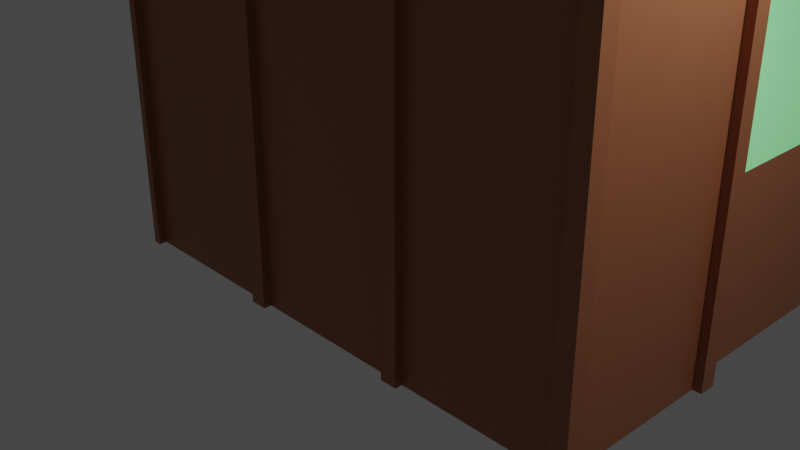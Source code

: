 # Source: cathedrale.blend  (saved by Blender 2.81.16; exported with 4.5.12 LTS)
import bpy
from mathutils import Matrix  # noqa: F401  (used for matrix-valued properties, if any)

bpy.ops.wm.read_factory_settings(use_empty=True)
scene = bpy.context.scene
scene.name = 'Scene'

# ---- collections
col_collection = bpy.data.collections.new('Collection'); scene.collection.children.link(col_collection)

# ---- materials (node trees are filled in below, after node groups)
mat_material = bpy.data.materials.new('Material')
mat_material.alpha_threshold = 0.0
mat_material.use_transparent_shadow = False
mat_material.diffuse_color = (0.3515, 0.1248, 0.05448, 1.0)
mat_material.roughness = 1.0
mat_material.line_color = (0.0, 0.0, 0.0, 1.0)
mat_material_001 = bpy.data.materials.new('Material.001')
mat_material_001.use_transparent_shadow = False
mat_material_001.diffuse_color = (0.2582, 0.7991, 0.3231, 1.0)
mat_material_002 = bpy.data.materials.new('Material.002')
mat_material_002.use_transparent_shadow = False
mat_material_002.diffuse_color = (0.0865, 0.0865, 0.0865, 1.0)
mat_material_002.roughness = 1.0

# ---- material node trees
mat_material.use_nodes = True; mat_material.node_tree.nodes.clear()
_N = mat_material.node_tree.nodes; _L = mat_material.node_tree.links
n0 = _N.new('ShaderNodeOutputMaterial'); n0.name = 'Material Output'; n0.location = (300, 300)
n1 = _N.new('ShaderNodeBsdfPrincipled'); n1.name = 'Principled BSDF'; n1.location = (10, 300)
n1.distribution = 'GGX'
n1.subsurface_method = 'BURLEY'
n1.inputs[0].default_value = (0.3515, 0.1248, 0.05448, 1.0)
n1.inputs[2].default_value = 0.4
n1.inputs[3].default_value = 1.45
n1.inputs[27].default_value = (0.0, 0.0, 0.0, 1.0)
n1.inputs[28].default_value = 1.0
_L.new(n1.outputs[0], n0.inputs[0])
n0.is_active_output = True
mat_material_001.use_nodes = True; mat_material_001.node_tree.nodes.clear()
_N = mat_material_001.node_tree.nodes; _L = mat_material_001.node_tree.links
n0 = _N.new('ShaderNodeOutputMaterial'); n0.name = 'Material Output'; n0.location = (300, 300)
n1 = _N.new('ShaderNodeBsdfPrincipled'); n1.name = 'Principled BSDF'; n1.location = (10, 300)
n1.distribution = 'GGX'
n1.subsurface_method = 'BURLEY'
n1.inputs[0].default_value = (0.2582, 0.7991, 0.3231, 1.0)
n1.inputs[3].default_value = 1.45
n1.inputs[27].default_value = (0.0, 0.0, 0.0, 1.0)
n1.inputs[28].default_value = 1.0
_L.new(n1.outputs[0], n0.inputs[0])
n0.is_active_output = True
mat_material_002.use_nodes = True; mat_material_002.node_tree.nodes.clear()
_N = mat_material_002.node_tree.nodes; _L = mat_material_002.node_tree.links
n0 = _N.new('ShaderNodeOutputMaterial'); n0.name = 'Material Output'; n0.location = (300, 300)
n1 = _N.new('ShaderNodeBsdfPrincipled'); n1.name = 'Principled BSDF'; n1.location = (10, 300)
n1.distribution = 'GGX'
n1.subsurface_method = 'BURLEY'
n1.inputs[0].default_value = (0.0865, 0.0865, 0.0865, 1.0)
n1.inputs[3].default_value = 1.45
n1.inputs[27].default_value = (0.0, 0.0, 0.0, 1.0)
n1.inputs[28].default_value = 1.0
_L.new(n1.outputs[0], n0.inputs[0])
n0.is_active_output = True

# ---- world
world_world = bpy.data.worlds.new('World'); scene.world = world_world
world_world.use_nodes = True; world_world.node_tree.nodes.clear()
_N = world_world.node_tree.nodes; _L = world_world.node_tree.links
n0 = _N.new('ShaderNodeOutputWorld'); n0.name = 'World Output'; n0.location = (300, 300)
n1 = _N.new('ShaderNodeBackground'); n1.name = 'Background'; n1.location = (10, 300)
n1.inputs[0].default_value = (0.05088, 0.05088, 0.05088, 1.0)
_L.new(n1.outputs[0], n0.inputs[0])
n0.is_active_output = True
world_world.color = (0.05088, 0.05088, 0.05088)
world_world.use_sun_shadow = False
world_world.sun_shadow_jitter_overblur = 0.0

# ---- cameras
cam_camera = bpy.data.cameras.new('Camera')
cam_camera.clip_end = 100.0
cam_camera.ortho_scale = 7.314

# ---- lights
light_light = bpy.data.lights.new('Light', 'POINT')
light_light.transmission_factor = 0.0
light_light.energy = 1000.0
light_light.shadow_soft_size = 0.1
light_light.shadow_maximum_resolution = 0.006
light_light.use_absolute_resolution = True

# ---- meshes
me_cube = bpy.data.meshes.new('Cube')
me_cube.from_pydata([(1.0, 1.097, -1.0), (1.0, 1.0, -1.0), (1.0, -1.0, -1.0), (1.0, 1.097, 1.0), (-1.0, 1.0, -1.0), (-1.0, -1.0, -1.0), (3.0, 1.0, 1.0), (3.0, 1.0, -1.0), (-1.0, 1.0, -1.0), (3.0, -1.0, -1.0), (-3.0, 1.0, -1.0), (-3.0, -1.0, -1.0), (-3.0, -1.0, 1.0), (-3.0, 1.0, 1.0), (-1.0, 1.097, -1.0), (-0.9, 1.097, -1.0), (3.0, 1.0, 3.0), (-0.9, 1.0, -1.0), (-3.0, -1.0, 3.0), (-3.0, 1.0, 3.0), (1.0, -1.0, 5.0), (-1.0, -1.0, 5.0), (1.0, 1.0, 5.0), (-1.0, 1.0, 5.0), (3.0, 1.0, 5.0), (3.0, -1.0, 5.0), (-3.0, -1.0, 5.0), (-3.0, 1.0, 5.0), (-1.0, -1.0, 8.0), (-1.0, 1.0, 8.0), (-3.0, -1.0, 8.0), (-3.0, 1.0, 8.0), (-1.913, -0.087, 11.0), (-1.913, 0.087, 11.0), (-2.087, -0.087, 11.0), (-2.087, 0.087, 11.0), (-0.9, 1.0, -1.0), (-0.9, -1.0, 1.0), (-0.9, -1.0, -1.0), (-0.9, 1.0, 1.0), (-0.9, -1.0, 3.0), (-0.9, 1.0, 3.0), (-0.9, -1.0, 5.0), (-0.9, 1.0, 5.0), (0.905, -1.0, -1.0), (0.905, 1.0, 1.0), (0.905, 1.0, 3.0), (0.905, 1.0, 5.0), (0.905, 1.0, -1.0), (0.905, -1.0, 1.0), (0.905, -1.0, 3.0), (0.905, -1.0, 5.0), (1.1, -1.0, -1.0), (1.1, -1.0, 1.0), (1.1, 1.0, 1.0), (1.1, 1.0, -1.0), (1.1, -1.0, 3.0), (1.1, 1.0, 3.0), (1.1, -1.0, 5.0), (1.1, 1.0, 5.0), (2.905, -1.0, -1.0), (2.905, 1.0, 1.0), (2.905, 1.0, 3.0), (2.905, 1.0, 5.0), (2.905, -1.0, 1.0), (2.905, 1.0, -1.0), (2.905, -1.0, 3.0), (2.905, -1.0, 5.0), (-1.1, -1.0, -1.0), (-1.1, 1.0, -1.0), (-1.1, 1.0, 1.0), (-1.1, -1.0, 1.0), (-1.1, 1.0, 3.0), (-1.1, -1.0, 3.0), (-1.1, 1.0, 5.0), (-1.1, -1.0, 5.0), (-1.1, 1.0, 8.0), (-1.1, -1.0, 8.0), (-1.922, 0.087, 11.0), (-1.922, -0.087, 11.0), (-2.905, -1.0, -1.0), (-2.905, 1.0, 1.0), (-2.905, 1.0, 3.0), (-2.905, 1.0, 5.0), (-2.905, 1.0, 8.0), (-2.079, 0.087, 11.0), (-2.905, 1.0, -1.0), (-2.905, -1.0, 1.0), (-2.905, -1.0, 3.0), (-2.905, -1.0, 5.0), (-2.905, -1.0, 8.0), (-2.079, -0.087, 11.0), (-1.0, -1.088, -1.0), (-1.0, -1.088, 1.0), (1.0, -1.088, 1.0), (1.0, -1.088, -1.0), (-0.9, -1.088, 1.0), (-1.0, -1.088, 3.0), (0.905, -1.088, -1.0), (1.0, -1.088, 3.0), (3.0, -1.088, 1.0), (3.0, -1.088, -1.0), (2.905, -1.088, -1.0), (1.1, -1.088, 1.0), (-3.0, -1.088, -1.0), (-3.0, -1.088, 1.0), (-2.905, -1.088, -1.0), (-1.1, -1.088, 1.0), (-0.9, -1.088, 3.0), (-1.0, -1.088, 5.0), (1.0, -1.088, 5.0), (1.1, -1.088, 3.0), (-3.0, -1.088, 3.0), (-3.0, 0.9125, 3.0), (-1.1, -1.088, 3.0), (3.0, -1.088, 3.0), (-0.9, -1.088, 5.0), (1.1, -1.088, 5.0), (-3.0, -1.088, 5.0), (-3.0, 0.9125, 5.0), (-1.1, -1.088, 5.0), (3.0, -1.088, 5.0), (-0.9, -1.088, -1.0), (0.905, -1.088, 1.0), (0.905, -1.088, 3.0), (0.905, -1.088, 5.0), (1.1, -1.088, -1.0), (2.905, -1.088, 1.0), (2.905, -1.088, 3.0), (2.905, -1.088, 5.0), (-1.1, -1.088, -1.0), (-2.905, -1.088, 1.0), (-2.905, -1.088, 3.0), (-2.905, -1.088, 5.0), (-1.0, -0.9, -1.0), (1.0, -0.9, -1.0), (3.0, -0.9, 1.0), (3.0, -0.9, -1.0), (-3.0, -0.9, -1.0), (-3.0, -0.9, 1.0), (3.0, -0.9, 3.0), (-3.0, -0.9, 3.0), (1.0, -0.9, 5.0), (-1.0, -0.9, 5.0), (3.0, -0.9, 5.0), (-3.0, -0.9, 5.0), (-1.0, -0.9, 8.0), (-3.0, -0.9, 8.0), (-1.913, -0.0783, 11.0), (-2.087, -0.0783, 11.0), (-0.9, -0.9, 5.0), (-0.9, -0.9, -1.0), (0.905, -0.9, 5.0), (0.905, -0.9, -1.0), (1.1, -0.9, 5.0), (1.1, -0.9, -1.0), (2.905, -0.9, 5.0), (2.905, -0.9, -1.0), (-1.922, -0.0783, 11.0), (-1.1, -0.9, -1.0), (-2.079, -0.0783, 11.0), (-2.905, -0.9, -1.0), (-3.0, -0.9875, 3.0), (-3.0, -0.9875, 5.0), (3.101, -1.088, 3.0), (3.101, -1.0, 3.0), (3.101, -1.0, 5.0), (3.101, -1.088, 5.0), (3.101, -1.0, 1.0), (3.101, -1.0, -1.0), (3.101, -0.9, 1.0), (3.101, -0.9, 3.0), (3.101, -0.9, 5.0), (3.101, -1.088, -1.0), (3.101, -1.088, 1.0), (3.101, -0.9, -1.0), (1.0, 1.0, -1.0), (3.101, -0.9, 3.0), (3.0, -0.9, 3.0), (0.905, 1.0, 1.0), (3.0, 1.0, 1.0), (3.0, 1.0, -1.0), (3.101, -0.9, 5.0), (3.0, -0.9, 5.0), (2.905, 1.0, 1.0), (1.1, 1.0, -1.0), (-3.0, 1.0, 1.0), (-3.0, 1.0, -1.0), (-1.1, 1.0, -1.0), (-2.905, 1.0, 1.0), (0.905, 1.0, 3.0), (2.905, 1.0, 3.0), (3.0, 1.0, 3.0), (-2.905, 1.0, 3.0), (-3.0, 1.0, 3.0), (0.905, 1.0, 5.0), (1.0, 1.0, 5.0), (2.905, 1.0, 5.0), (3.0, 1.0, 5.0), (-2.905, 1.0, 5.0), (-3.0, 1.0, 5.0), (-1.0, 1.0, 5.0), (-0.9, 1.0, 1.0), (-0.9, 1.0, 3.0), (-0.9, 1.0, 5.0), (0.905, 1.0, -1.0), (1.1, 1.0, 1.0), (1.1, 1.0, 3.0), (1.1, 1.0, 5.0), (2.905, 1.0, -1.0), (-1.1, 1.0, 1.0), (-1.1, 1.0, 3.0), (-1.1, 1.0, 5.0), (-2.905, 1.0, -1.0), (3.0, -0.9, 1.0), (3.0, -0.9, -1.0), (3.101, -0.9, 1.0), (3.101, -0.9, -1.0), (-1.0, 1.097, 1.0), (0.905, 1.097, 1.0), (3.0, 1.097, 1.0), (3.0, 1.097, -1.0), (2.905, 1.097, 1.0), (1.1, 1.097, -1.0), (-3.0, 1.097, 1.0), (-3.0, 1.097, -1.0), (-1.1, 1.097, -1.0), (-2.905, 1.097, 1.0), (0.905, 1.097, 3.0), (1.0, 1.097, 3.0), (2.905, 1.097, 3.0), (3.0, 1.097, 3.0), (-2.905, 1.097, 3.0), (-3.0, 1.097, 3.0), (-1.0, 1.097, 3.0), (0.905, 1.097, 5.0), (1.0, 1.097, 5.0), (2.905, 1.097, 5.0), (3.0, 1.097, 5.0), (-2.905, 1.097, 5.0), (-3.0, 1.097, 5.0), (-1.0, 1.097, 5.0), (-0.9, 1.097, 1.0), (-0.9, 1.097, 3.0), (-0.9, 1.097, 5.0), (0.905, 1.097, -1.0), (1.1, 1.097, 1.0), (1.1, 1.097, 3.0), (1.1, 1.097, 5.0), (2.905, 1.097, -1.0), (-1.1, 1.097, 1.0), (-1.1, 1.097, 3.0), (-1.1, 1.097, 5.0), (-2.905, 1.097, -1.0), (1.0, 0.905, -1.0), (3.0, 0.905, -1.0), (-3.0, 0.905, 1.0), (-3.0, 0.905, 3.0), (-1.0, 0.905, 5.0), (-3.0, 0.905, 5.0), (-1.0, 0.905, 8.0), (-3.0, 0.905, 8.0), (-1.913, 0.07873, 11.0), (-2.087, 0.07873, 11.0), (1.1, 0.905, 5.0), (2.905, 0.905, 5.0), (-1.1, 0.905, -1.0), (-2.905, 0.905, -1.0), (-3.0, 0.8175, 3.0), (-3.0, 0.8175, 5.0), (-1.0, 0.905, -1.0), (3.0, 0.905, 1.0), (-3.0, 0.905, -1.0), (3.0, 0.905, 3.0), (1.0, 0.905, 5.0), (3.0, 0.905, 5.0), (-0.9, 0.905, 5.0), (-0.9, 0.905, -1.0), (0.905, 0.905, 5.0), (0.905, 0.905, -1.0), (1.1, 0.905, -1.0), (2.905, 0.905, -1.0), (-1.922, 0.07873, 11.0), (-2.079, 0.07873, 11.0), (3.1, 1.0, 1.0), (3.1, 1.0, -1.0), (3.1, 0.905, -1.0), (3.1, 1.0, 3.0), (3.1, 1.0, 5.0), (3.1, 1.0, 5.0), (3.1, 1.097, 5.0), (3.1, 1.0, 1.0), (3.1, 1.0, -1.0), (3.1, 1.097, -1.0), (3.1, 1.0, 3.0), (3.1, 1.097, 3.0), (3.1, 1.097, 1.0), (3.1, 0.905, 1.0), (3.1, 0.905, 3.0), (3.1, 0.905, 5.0), (1.1, 7.828, 1.0), (1.1, 7.828, 1.0), (1.1, 7.828, -1.0), (1.1, 7.828, -1.0), (0.905, 7.828, -1.0), (-0.9, 7.828, -1.0), (-0.9, 7.828, 1.0), (-0.9, 7.828, 3.0), (0.905, 7.828, 1.0), (0.905, 7.828, 3.0), (2.905, 7.828, -1.0), (2.905, 7.828, 1.0), (-2.905, 7.828, -1.0), (-1.1, 7.828, -1.0), (-1.1, 7.828, 1.0), (-2.905, 7.828, 1.0), (-0.9, 7.828, 1.0), (-0.9, 7.828, -1.0), (-0.9, 7.925, 1.0), (-0.9, 7.925, -1.0), (-1.1, 7.828, -1.0), (-1.1, 7.828, 1.0), (-1.0, 7.925, -1.0), (1.0, 7.925, 1.0), (1.0, 7.925, -1.0), (-1.0, 7.925, 1.0), (0.905, 7.925, 1.0), (1.1, 7.925, -1.0), (-1.1, 7.925, -1.0), (0.905, 7.925, -1.0), (1.1, 7.925, 1.0), (-1.1, 7.925, 1.0), (-0.08843, 7.828, 3.948), (-0.08843, 1.0, 3.948), (0.09343, 1.0, 3.948), (0.09343, 7.828, 3.948), (1.921, 1.0, 2.115), (2.084, 1.0, 2.115), (-1.921, 1.0, 2.115), (-2.084, 1.0, 2.115), (-1.921, 7.828, 2.115), (1.921, 7.828, 2.115), (2.084, 7.828, 2.115), (-2.084, 7.828, 2.115), (-1.333, -0.667, 8.0), (-2.668, -0.667, 8.0), (-2.668, 0.6675, 8.0), (-1.333, 0.6675, 8.0), (-1.4, 0.6675, 8.0), (-1.4, -0.667, 8.0), (-2.604, -0.667, 8.0), (-2.604, 0.6675, 8.0), (-1.333, -0.6003, 8.0), (-2.668, -0.6003, 8.0), (-2.668, 0.6042, 8.0), (-1.333, 0.6042, 8.0), (-2.565, -1.0, 5.179), (-1.44, -1.0, 5.179), (-2.565, -1.0, 7.821), (-1.44, -1.0, 7.821), (-1.44, 1.0, 5.179), (-1.44, 1.0, 7.821), (-2.565, 1.0, 5.179), (-2.565, 1.0, 7.821), (-3.0, -0.56, 5.179), (-3.0, -0.56, 7.821), (-1.0, -0.56, 5.179), (-1.0, -0.56, 7.821), (-1.0, 0.565, 5.179), (-3.0, 0.565, 5.179), (-1.0, 0.565, 7.821), (-3.0, 0.565, 7.821), (-2.565, -1.0, 5.179), (-1.44, -1.0, 5.179), (-2.565, -1.0, 7.821), (-1.44, -1.0, 7.821), (-1.44, 1.0, 5.179), (-1.44, 1.0, 7.821), (-2.565, 1.0, 5.179), (-2.565, 1.0, 7.821), (-3.0, -0.56, 5.179), (-3.0, -0.56, 7.821), (-1.0, -0.56, 5.179), (-1.0, -0.56, 7.821), (-1.0, 0.565, 5.179), (-3.0, 0.565, 5.179), (-1.0, 0.565, 7.821), (-3.0, 0.565, 7.821), (-2.565, -0.2408, 5.179), (-1.44, -0.2408, 5.179), (-2.565, -0.2408, 7.821), (-1.44, -0.2408, 7.821), (-1.44, 0.2408, 5.179), (-1.44, 0.2408, 7.821), (-2.565, 0.2408, 5.179), (-2.565, 0.2408, 7.821), (-2.241, -0.56, 5.179), (-2.241, -0.56, 7.821), (-1.759, -0.56, 5.179), (-1.759, -0.56, 7.821), (-1.759, 0.565, 5.179), (-2.241, 0.565, 5.179), (-1.759, 0.565, 7.821), (-2.241, 0.565, 7.821), (-2.565, -0.2408, 5.179), (-1.44, -0.2408, 5.179), (-2.565, -0.2408, 7.821), (-1.44, -0.2408, 7.821), (-1.44, 0.2408, 5.179), (-1.44, 0.2408, 7.821), (-2.565, 0.2408, 5.179), (-2.565, 0.2408, 7.821), (-2.241, -0.56, 5.179), (-2.241, -0.56, 7.821), (-1.759, -0.56, 5.179), (-1.759, -0.56, 7.821), (-1.759, 0.565, 5.179), (-2.241, 0.565, 5.179), (-1.759, 0.565, 7.821), (-2.241, 0.565, 7.821), (-2.565, -0.2408, 5.179), (-1.44, -0.2408, 5.179), (-2.565, -0.2408, 7.821), (-1.44, -0.2408, 7.821), (-1.44, 0.2408, 5.179), (-1.44, 0.2408, 7.821), (-2.565, 0.2408, 5.179), (-2.565, 0.2408, 7.821), (-2.241, -0.56, 5.179), (-2.241, -0.56, 7.821), (-1.759, -0.56, 5.179), (-1.759, -0.56, 7.821), (-1.759, 0.565, 5.179), (-2.241, 0.565, 5.179), (-1.759, 0.565, 7.821), (-2.241, 0.565, 7.821), (-2.565, -0.2408, 5.179), (-1.44, -0.2408, 5.179), (-2.565, -0.2408, 7.821), (-1.44, -0.2408, 7.821), (-1.44, 0.2408, 5.179), (-1.44, 0.2408, 7.821), (-2.565, 0.2408, 5.179), (-2.565, 0.2408, 7.821), (-2.241, -0.56, 5.179), (-2.241, -0.56, 7.821), (-1.759, -0.56, 5.179), (-1.759, -0.56, 7.821), (-1.759, 0.565, 5.179), (-2.241, 0.565, 5.179), (-1.759, 0.565, 7.821), (-2.241, 0.565, 7.821), (-2.052, -0.185, 10.49), (-1.949, -0.185, 10.49), (-1.603, 0.5694, 8.507), (-1.949, 0.1851, 10.49), (-1.603, -0.569, 8.507), (-2.052, 0.1851, 10.49), (-2.4, -0.569, 8.507), (-2.4, 0.5694, 8.507), (-1.431, -0.397, 8.507), (-1.815, -0.05146, 10.49), (-2.569, -0.397, 8.507), (-2.185, -0.05146, 10.49), (-1.815, 0.05248, 10.49), (-2.185, 0.05248, 10.49), (-2.569, 0.4003, 8.507), (-1.431, 0.4003, 8.507), (-2.052, 0.08249, 10.44), (-1.949, 0.08249, 10.44), (-1.603, 0.3019, 8.455), (-1.949, -0.08238, 10.44), (-1.603, -0.3014, 8.455), (-2.052, -0.08238, 10.44), (-2.4, -0.3014, 8.455), (-2.4, 0.3019, 8.455), (-1.699, -0.397, 8.455), (-2.082, -0.05146, 10.44), (-2.302, -0.397, 8.455), (-1.918, -0.05146, 10.44), (-2.082, 0.05248, 10.44), (-1.918, 0.05248, 10.44), (-2.302, 0.4003, 8.455), (-1.699, 0.4003, 8.455), (2.905, -1.0, 1.0), (1.1, -1.0, 1.0), (2.905, -1.0, 3.0), (1.1, -1.0, 3.0), (2.905, -1.0, 5.0), (1.1, -1.0, 5.0), (1.1, -1.0, -1.0), (2.905, -1.0, -1.0), (-2.905, -1.0, 1.0), (-1.1, -1.0, 1.0), (-2.905, -1.0, 3.0), (-1.1, -1.0, 3.0), (-2.905, -1.0, 5.0), (-1.1, -1.0, 5.0), (-1.1, -1.0, -1.0), (-2.905, -1.0, -1.0), (0.905, 7.828, -1.0), (-0.9, 7.828, -1.0), (-0.9, 7.828, 1.0), (-0.9, 7.828, 3.0), (0.905, 7.828, 1.0), (0.905, 7.828, 3.0), (2.905, 7.828, -1.0), (1.1, 7.828, -1.0), (1.1, 7.828, 1.0), (2.905, 7.828, 1.0), (-2.905, 7.828, -1.0), (-1.1, 7.828, -1.0), (-1.1, 7.828, 1.0), (-2.905, 7.828, 1.0), (0.905, 1.097, 1.0), (0.905, 1.097, -1.0), (-0.9, 7.828, 1.0), (-0.9, 7.828, -1.0), (0.905, 7.828, 1.0), (0.905, 7.828, -1.0), (1.1, 7.828, 1.0), (1.1, 7.828, -1.0), (-1.1, 7.828, -1.0), (-1.1, 7.828, 1.0), (-0.9, 7.925, -1.0), (-1.0, 7.925, -1.0), (1.0, 7.925, 1.0), (1.0, 7.925, -1.0), (-1.0, 7.925, 1.0), (0.905, 7.925, 1.0), (1.1, 7.925, -1.0), (-1.1, 7.925, -1.0), (-0.9, 7.925, 1.0), (0.905, 7.925, -1.0), (1.1, 7.925, 1.0), (-1.1, 7.925, 1.0), (0.905, 7.828, -1.0), (-0.9, 7.828, -1.0), (-0.9, 7.828, 1.0), (-0.9, 7.828, 3.0), (0.905, 7.828, 1.0), (0.905, 7.828, 3.0), (2.905, 7.828, -1.0), (1.1, 7.828, -1.0), (1.1, 7.828, 1.0), (2.905, 7.828, 1.0), (-2.905, 7.828, -1.0), (-1.1, 7.828, -1.0), (-1.1, 7.828, 1.0), (-2.905, 7.828, 1.0), (0.905, 3.187, 1.0), (0.905, 3.187, -1.0), (-0.9, 9.919, 1.0), (-0.9, 9.919, -1.0), (0.905, 9.919, 1.0), (0.905, 9.919, -1.0), (1.1, 9.919, 1.0), (1.1, 9.919, -1.0), (-1.1, 9.919, -1.0), (-1.1, 9.919, 1.0), (-0.9, 10.02, -1.0), (-1.0, 10.02, -1.0), (1.0, 10.02, 1.0), (1.0, 10.02, -1.0), (-1.0, 10.02, 1.0), (0.905, 10.02, 1.0), (1.1, 10.02, -1.0), (-1.1, 10.02, -1.0), (-0.9, 10.02, 1.0), (0.905, 10.02, -1.0), (1.1, 10.02, 1.0), (-1.1, 10.02, 1.0), (0.905, 9.919, -1.0), (-0.9, 9.919, -1.0), (-0.9, 9.919, 1.0), (-0.9, 9.919, 3.0), (0.905, 9.919, 1.0), (0.905, 9.919, 3.0), (2.905, 9.919, -1.0), (1.1, 9.919, -1.0), (1.1, 9.919, 1.0), (2.905, 9.919, 1.0), (-2.905, 9.919, -1.0), (-1.1, 9.919, -1.0), (-1.1, 9.919, 1.0), (-2.905, 9.919, 1.0), (-0.9, 7.828, 4.891), (0.905, 7.828, 4.891), (-0.9, 9.919, 4.891), (0.905, 9.919, 4.891), (-0.06259, 8.798, 6.192), (0.06759, 8.798, 6.192), (-0.06259, 8.949, 6.192), (0.06759, 8.949, 6.192), (4.401, 7.828, -1.0), (4.401, 9.919, -1.0), (4.401, 7.828, 1.0), (4.401, 9.919, 1.0), (-4.401, 7.828, -1.0), (-4.401, 7.828, 1.0), (-4.401, 9.919, -1.0), (-4.401, 9.919, 1.0), (1.1, 8.957, 2.223), (1.1, 8.79, 2.223), (2.905, 8.79, 2.223), (2.905, 8.957, 2.223), (-1.1, 8.79, 2.223), (-2.905, 8.79, 2.223), (-1.1, 8.957, 2.223), (-2.905, 8.957, 2.223), (4.401, 8.79, 2.223), (4.401, 8.957, 2.223), (-4.401, 8.957, 2.223), (-4.401, 8.79, 2.223), (0.905, 11.92, -1.0), (-0.9, 11.92, -1.0), (-0.9, 11.92, 1.0), (0.905, 11.92, 1.0), (-0.9, 9.919, 1.0), (0.905, 9.919, 1.0), (-0.9, 11.92, 1.0), (0.905, 11.92, 1.0), (-0.0457, 9.919, 2.237), (0.0507, 9.919, 2.237), (-0.0457, 11.92, 2.237), (0.0507, 11.92, 2.237)], [], [(47, 22, 196, 195), (40, 42, 116, 108), (161, 80, 11, 138), (153, 135, 2, 44), (49, 44, 98, 123), (140, 144, 183, 178), (55, 1, 176, 185), (41, 39, 202, 203), (281, 65, 7, 255), (68, 5, 92, 130), (272, 256, 13, 10), (20, 51, 125, 110), (24, 16, 192, 198), (64, 60, 102, 127), (42, 21, 109, 116), (18, 12, 105, 112), (87, 88, 132, 131), (170, 175, 217, 216), (60, 9, 101, 102), (6, 16, 287, 284), (139, 12, 18, 141), (65, 61, 184, 209), (150, 143, 21, 42), (156, 67, 25, 144), (83, 27, 31, 84), (171, 170, 216, 177), (43, 41, 203, 204), (172, 171, 177, 182), (23, 43, 204, 201), (275, 273, 298, 299), (349, 344, 32, 79), (258, 23, 29, 260), (75, 21, 28, 77), (145, 26, 30, 147), (283, 85, 35, 263), (353, 345, 34, 149), (351, 346, 35, 85), (355, 347, 33, 262), (46, 41, 43, 47), (152, 150, 42, 51), (242, 202, 316, 318), (52, 53, 103, 126), (66, 64, 127, 128), (1, 48, 205, 176), (134, 151, 38, 5), (44, 49, 37, 38), (88, 89, 133, 132), (70, 72, 211, 210), (142, 152, 51, 20), (16, 6, 180, 192), (40, 50, 51, 42), (37, 49, 50, 40), (314, 315, 343, 340), (151, 153, 44, 38), (62, 57, 59, 63), (27, 19, 113, 119), (142, 20, 58, 154), (61, 54, 57, 62), (2, 52, 126, 95), (254, 1, 55, 280), (19, 27, 200, 194), (67, 66, 128, 129), (315, 81, 339, 343), (36, 4, 8, 17), (53, 52, 490, 485), (154, 58, 67, 156), (73, 75, 497, 495), (280, 55, 65, 281), (246, 206, 300, 330), (67, 58, 489, 488), (347, 348, 78, 33), (262, 33, 78, 282), (258, 260, 370, 368), (351, 85, 457, 459), (69, 70, 210, 188), (23, 74, 76, 29), (64, 66, 486, 484), (71, 73, 495, 493), (144, 25, 166, 172), (144, 172, 182, 183), (134, 5, 68, 159), (82, 81, 189, 193), (53, 56, 111, 103), (21, 75, 120, 109), (345, 350, 91, 34), (26, 89, 90, 30), (354, 353, 462, 466), (282, 78, 85, 283), (72, 82, 83, 74), (146, 143, 366, 367), (56, 53, 485, 487), (61, 65, 310, 311), (159, 68, 80, 161), (70, 81, 82, 72), (122, 96, 93, 92), (127, 102, 101, 100), (127, 100, 115, 128), (123, 94, 99, 124), (106, 131, 105, 104), (162, 112, 118, 163), (114, 97, 109, 120), (124, 99, 110, 125), (107, 93, 97, 114), (128, 115, 121, 129), (97, 108, 116, 109), (93, 96, 108, 97), (95, 94, 123, 98), (99, 111, 117, 110), (94, 103, 111, 99), (94, 95, 126, 103), (92, 93, 107, 130), (112, 132, 133, 118), (105, 131, 132, 112), (37, 40, 108, 96), (12, 11, 104, 105), (44, 2, 95, 98), (141, 18, 112, 162), (58, 20, 110, 117), (80, 87, 131, 106), (56, 58, 117, 111), (51, 50, 124, 125), (25, 67, 129, 121), (73, 71, 107, 114), (38, 37, 96, 122), (11, 80, 106, 104), (259, 27, 119, 269), (5, 38, 122, 92), (25, 121, 167, 166), (50, 49, 123, 124), (75, 73, 114, 120), (89, 26, 118, 133), (71, 68, 130, 107), (26, 145, 163, 118), (257, 141, 162, 268), (268, 162, 163, 269), (266, 159, 161, 267), (79, 158, 160, 91), (270, 134, 159, 266), (32, 148, 158, 79), (52, 155, 157, 60), (264, 154, 156, 265), (2, 135, 155, 52), (274, 142, 154, 264), (277, 279, 153, 151), (274, 278, 152, 142), (270, 277, 151, 134), (278, 276, 150, 152), (344, 352, 148, 32), (355, 262, 464, 467), (91, 160, 149, 34), (76, 74, 360, 361), (21, 143, 146, 28), (100, 101, 173, 174), (265, 156, 144, 275), (276, 258, 143, 150), (256, 139, 141, 257), (121, 115, 164, 167), (11, 12, 139, 138), (60, 157, 137, 9), (255, 271, 136, 137), (279, 254, 135, 153), (267, 161, 138, 272), (175, 170, 168, 169), (165, 166, 167, 164), (169, 168, 174, 173), (168, 165, 164, 174), (165, 171, 172, 166), (168, 170, 171, 165), (137, 136, 214, 215), (9, 137, 175, 169), (101, 9, 169, 173), (115, 100, 174, 164), (65, 55, 302, 310), (187, 186, 224, 225), (215, 214, 216, 217), (211, 212, 252, 251), (194, 200, 240, 233), (205, 179, 219, 245), (185, 176, 0, 223), (178, 183, 182, 177), (212, 201, 241, 252), (200, 199, 239, 240), (190, 195, 235, 228), (197, 198, 238, 237), (179, 190, 228, 219), (195, 196, 236, 235), (176, 205, 245, 0), (7, 6, 284, 285), (209, 184, 222, 249), (220, 231, 295, 296), (15, 14, 322, 319), (191, 197, 237, 230), (214, 178, 177, 216), (175, 137, 215, 217), (45, 46, 190, 179), (83, 82, 193, 199), (22, 59, 208, 196), (7, 65, 209, 181), (72, 74, 212, 211), (39, 36, 17, 202), (10, 13, 186, 187), (59, 57, 207, 208), (86, 10, 187, 213), (46, 47, 195, 190), (136, 140, 178, 214), (63, 24, 198, 197), (81, 86, 213, 189), (61, 62, 191, 184), (4, 69, 188, 8), (57, 54, 206, 207), (27, 83, 199, 200), (74, 23, 201, 212), (6, 7, 181, 180), (48, 45, 179, 205), (13, 19, 194, 186), (62, 63, 197, 191), (227, 224, 233, 232), (218, 242, 318, 325), (249, 222, 220, 221), (227, 253, 225, 224), (246, 3, 229, 247), (242, 218, 234, 243), (243, 234, 241, 244), (232, 233, 240, 239), (247, 229, 236, 248), (309, 307, 332, 335), (3, 219, 228, 229), (229, 228, 235, 236), (70, 69, 313, 314), (220, 222, 230, 231), (231, 230, 237, 238), (234, 251, 252, 241), (55, 185, 303, 302), (218, 250, 251, 234), (8, 188, 226, 14), (210, 211, 251, 250), (196, 208, 248, 236), (231, 238, 290, 295), (213, 187, 225, 253), (208, 207, 247, 248), (199, 193, 232, 239), (207, 206, 246, 247), (17, 8, 14, 15), (189, 213, 253, 227), (202, 17, 317, 316), (201, 204, 244, 241), (193, 189, 227, 232), (186, 194, 233, 224), (181, 209, 249, 221), (204, 203, 243, 244), (184, 191, 230, 222), (203, 202, 242, 243), (86, 267, 272, 10), (48, 1, 254, 279), (271, 255, 286, 297), (13, 256, 257, 19), (43, 23, 258, 276), (63, 265, 275, 24), (27, 259, 261, 31), (346, 354, 263, 35), (47, 43, 276, 278), (4, 36, 277, 270), (22, 47, 278, 274), (36, 48, 279, 277), (22, 274, 264, 59), (59, 264, 265, 63), (4, 270, 266, 69), (69, 266, 267, 86), (113, 268, 269, 119), (19, 257, 268, 113), (145, 259, 269, 163), (158, 282, 283, 160), (148, 262, 282, 158), (155, 280, 281, 157), (135, 254, 280, 155), (262, 148, 461, 464), (160, 283, 263, 149), (90, 89, 356, 358), (140, 273, 275, 144), (136, 271, 273, 140), (138, 139, 256, 272), (157, 281, 255, 137), (297, 284, 287, 298), (298, 287, 288, 299), (291, 292, 293, 296), (294, 291, 296, 295), (289, 294, 295, 290), (285, 284, 297, 286), (181, 221, 293, 292), (273, 271, 297, 298), (198, 192, 294, 289), (192, 180, 291, 294), (221, 220, 296, 293), (24, 275, 299, 288), (16, 24, 288, 287), (255, 7, 285, 286), (238, 198, 289, 290), (180, 181, 292, 291), (322, 328, 531, 525), (315, 314, 512, 513), (301, 302, 303, 300), (309, 308, 504, 505), (314, 313, 511, 512), (327, 324, 527, 530), (316, 317, 319, 318), (502, 503, 539, 538), (330, 300, 520, 534), (510, 513, 549, 546), (326, 323, 526, 529), (500, 501, 537, 536), (188, 210, 321, 320), (185, 223, 327, 303), (39, 41, 307, 306), (17, 15, 319, 317), (219, 3, 323, 326), (0, 245, 329, 324), (69, 86, 312, 313), (250, 218, 325, 331), (46, 45, 308, 309), (36, 39, 306, 305), (48, 36, 305, 304), (206, 54, 301, 300), (223, 0, 324, 327), (328, 320, 522, 531), (3, 246, 330, 323), (210, 250, 331, 321), (86, 81, 315, 312), (14, 226, 328, 322), (226, 188, 320, 328), (45, 48, 304, 308), (333, 334, 335, 332), (41, 46, 334, 333), (307, 41, 333, 332), (46, 309, 335, 334), (336, 337, 342, 341), (339, 338, 340, 343), (54, 61, 337, 336), (311, 301, 341, 342), (81, 70, 338, 339), (70, 314, 340, 338), (301, 54, 336, 341), (61, 311, 342, 337), (146, 260, 355, 352), (31, 261, 354, 346), (261, 147, 353, 354), (28, 146, 352, 344), (76, 84, 351, 348), (30, 90, 350, 345), (90, 77, 349, 350), (29, 76, 348, 347), (260, 29, 347, 355), (84, 31, 346, 351), (147, 30, 345, 353), (77, 28, 344, 349), (365, 371, 387, 381), (363, 361, 377, 379), (370, 367, 383, 386), (360, 362, 378, 376), (74, 83, 362, 360), (143, 258, 368, 366), (84, 76, 361, 363), (83, 84, 363, 362), (259, 145, 364, 369), (75, 77, 359, 357), (89, 75, 357, 356), (260, 146, 367, 370), (261, 259, 369, 371), (147, 261, 371, 365), (77, 90, 358, 359), (145, 147, 365, 364), (377, 376, 392, 393), (382, 384, 400, 398), (373, 375, 391, 389), (383, 382, 398, 399), (358, 356, 372, 374), (371, 369, 385, 387), (362, 363, 379, 378), (356, 357, 373, 372), (368, 370, 386, 384), (364, 365, 381, 380), (359, 358, 374, 375), (367, 366, 382, 383), (357, 359, 375, 373), (366, 368, 384, 382), (361, 360, 376, 377), (369, 364, 380, 385), (400, 402, 418, 416), (388, 389, 405, 404), (394, 395, 411, 410), (403, 401, 417, 419), (385, 380, 396, 401), (376, 378, 394, 392), (386, 383, 399, 402), (379, 377, 393, 395), (381, 387, 403, 397), (374, 372, 388, 390), (387, 385, 401, 403), (378, 379, 395, 394), (372, 373, 389, 388), (384, 386, 402, 400), (380, 381, 397, 396), (375, 374, 390, 391), (413, 419, 435, 429), (411, 409, 425, 427), (418, 415, 431, 434), (408, 410, 426, 424), (396, 397, 413, 412), (391, 390, 406, 407), (399, 398, 414, 415), (389, 391, 407, 405), (398, 400, 416, 414), (393, 392, 408, 409), (401, 396, 412, 417), (392, 394, 410, 408), (402, 399, 415, 418), (395, 393, 409, 411), (397, 403, 419, 413), (390, 388, 404, 406), (425, 424, 440, 441), (430, 432, 448, 446), (421, 423, 439, 437), (431, 430, 446, 447), (406, 404, 420, 422), (419, 417, 433, 435), (410, 411, 427, 426), (404, 405, 421, 420), (416, 418, 434, 432), (412, 413, 429, 428), (407, 406, 422, 423), (415, 414, 430, 431), (405, 407, 423, 421), (414, 416, 432, 430), (409, 408, 424, 425), (417, 412, 428, 433), (461, 460, 476, 477), (466, 462, 478, 482), (459, 457, 473, 475), (460, 467, 483, 476), (433, 428, 444, 449), (424, 426, 442, 440), (434, 431, 447, 450), (427, 425, 441, 443), (429, 435, 451, 445), (422, 420, 436, 438), (435, 433, 449, 451), (426, 427, 443, 442), (420, 421, 437, 436), (432, 434, 450, 448), (428, 429, 445, 444), (423, 422, 438, 439), (149, 263, 465, 463), (79, 91, 452, 453), (78, 348, 454, 455), (348, 351, 459, 454), (148, 352, 460, 461), (85, 78, 455, 457), (350, 349, 456, 458), (353, 149, 463, 462), (349, 79, 453, 456), (352, 355, 467, 460), (91, 350, 458, 452), (263, 354, 466, 465), (454, 459, 475, 470), (462, 463, 479, 478), (453, 452, 468, 469), (458, 456, 472, 474), (464, 461, 477, 480), (455, 454, 470, 471), (463, 465, 481, 479), (456, 453, 469, 472), (465, 466, 482, 481), (457, 455, 471, 473), (467, 464, 480, 483), (452, 458, 474, 468), (487, 486, 488, 489), (485, 484, 486, 487), (485, 490, 491, 484), (492, 493, 495, 494), (494, 495, 497, 496), (498, 493, 492, 499), (68, 71, 493, 498), (52, 60, 491, 490), (89, 88, 494, 496), (60, 64, 484, 491), (58, 56, 487, 489), (87, 80, 499, 492), (75, 89, 496, 497), (88, 87, 492, 494), (66, 67, 488, 486), (80, 68, 498, 499), (513, 512, 548, 549), (306, 502, 538, 516), (321, 331, 535, 523), (512, 511, 547, 548), (312, 315, 513, 510), (310, 302, 507, 506), (304, 305, 501, 500), (302, 301, 508, 507), (306, 307, 503, 502), (301, 311, 509, 508), (303, 327, 530, 521), (311, 310, 506, 509), (313, 312, 510, 511), (307, 309, 505, 503), (601, 599, 613, 612), (528, 532, 568, 564), (533, 515, 551, 569), (548, 547, 583, 584), (525, 531, 567, 561), (514, 529, 565, 550), (547, 546, 582, 583), (530, 527, 563, 566), (534, 520, 556, 570), (542, 578, 595, 594), (529, 526, 562, 565), (531, 522, 558, 567), (544, 545, 604, 603), (504, 308, 518, 540), (325, 318, 532, 528), (219, 326, 529, 514), (503, 505, 541, 539), (318, 319, 524, 532), (329, 245, 515, 533), (505, 504, 540, 541), (245, 219, 514, 515), (324, 329, 533, 527), (304, 500, 536, 519), (305, 306, 516, 517), (506, 507, 543, 542), (323, 330, 534, 526), (507, 508, 544, 543), (300, 303, 521, 520), (508, 509, 545, 544), (331, 325, 528, 535), (501, 305, 517, 537), (320, 321, 523, 522), (509, 506, 542, 545), (308, 304, 519, 518), (319, 322, 525, 524), (511, 510, 546, 547), (554, 555, 572, 576), (558, 559, 571, 567), (569, 565, 562, 563), (561, 564, 568, 560), (563, 562, 570, 566), (564, 561, 567, 571), (556, 557, 566, 570), (551, 550, 565, 569), (576, 574, 575, 577), (616, 574, 618, 620), (579, 580, 581, 578), (584, 583, 582, 585), (553, 552, 574, 573), (536, 537, 573, 572), (532, 524, 560, 568), (597, 581, 605, 611), (538, 539, 575, 574), (527, 533, 569, 563), (540, 518, 554, 576), (515, 514, 550, 551), (519, 536, 572, 555), (517, 516, 552, 553), (526, 534, 570, 562), (537, 517, 553, 573), (518, 519, 555, 554), (539, 541, 587, 586), (516, 538, 574, 552), (520, 521, 557, 556), (541, 540, 576, 577), (535, 528, 564, 571), (522, 523, 559, 558), (524, 525, 561, 560), (542, 543, 579, 578), (521, 530, 566, 557), (543, 544, 580, 579), (523, 535, 571, 559), (588, 586, 590, 592), (541, 577, 589, 587), (577, 575, 588, 589), (575, 539, 586, 588), (590, 591, 593, 592), (586, 587, 591, 590), (587, 589, 593, 591), (589, 588, 592, 593), (596, 594, 595, 597), (598, 599, 601, 600), (585, 582, 600, 601), (578, 581, 597, 595), (546, 549, 599, 598), (545, 542, 594, 596), (582, 546, 598, 600), (599, 549, 607, 613), (607, 606, 608, 609), (603, 604, 605, 602), (607, 609, 612, 613), (605, 604, 610, 611), (548, 584, 608, 606), (549, 548, 606, 607), (581, 580, 602, 605), (580, 544, 603, 602), (584, 585, 609, 608), (596, 597, 611, 610), (585, 601, 612, 609), (545, 596, 610, 604), (615, 616, 617, 614), (576, 572, 614, 617), (573, 574, 616, 615), (572, 573, 615, 614), (619, 621, 625, 623), (574, 576, 619, 618), (576, 617, 621, 619), (617, 616, 620, 621), (622, 623, 625, 624), (618, 619, 623, 622), (620, 618, 622, 624), (621, 620, 624, 625)])
me_cube.polygons.foreach_set('material_index', [0, 0, 0, 0, 0, 0, 0, 0, 0, 0, 0, 0, 0, 0, 0, 0, 0, 0, 0, 0, 0, 0, 0, 0, 0, 0, 0, 0, 0, 0, 0, 0, 0, 0, 0, 0, 0, 0, 0, 0, 0, 0, 0, 0, 0, 0, 0, 0, 0, 0, 0, 0, 0, 0, 0, 0, 0, 0, 0, 0, 0, 0, 1, 0, 0, 0, 0, 0, 0, 0, 0, 0, 0, 0, 0, 0, 0, 0, 0, 0, 0, 0, 0, 0, 0, 0, 0, 0, 0, 0, 0, 0, 0, 0, 0, 0, 0, 0, 0, 0, 0, 0, 0, 0, 0, 0, 0, 0, 0, 0, 0, 0, 0, 0, 0, 0, 0, 0, 0, 0, 0, 0, 0, 0, 0, 0, 0, 0, 0, 0, 0, 0, 0, 0, 0, 0, 0, 0, 0, 0, 0, 0, 0, 0, 0, 0, 0, 0, 0, 0, 0, 0, 0, 0, 0, 0, 0, 0, 0, 0, 0, 0, 0, 0, 0, 0, 0, 0, 0, 0, 0, 0, 0, 0, 0, 0, 0, 0, 0, 0, 0, 0, 0, 0, 0, 0, 0, 0, 0, 0, 0, 0, 0, 0, 0, 0, 0, 0, 0, 0, 0, 0, 0, 0, 0, 0, 0, 0, 0, 0, 0, 0, 0, 0, 0, 0, 0, 0, 0, 0, 0, 0, 0, 0, 0, 0, 0, 0, 0, 0, 0, 0, 0, 0, 0, 0, 0, 0, 0, 0, 0, 0, 0, 0, 0, 0, 0, 0, 0, 0, 0, 0, 0, 0, 0, 0, 0, 0, 0, 0, 0, 0, 0, 0, 0, 0, 0, 0, 0, 0, 0, 0, 0, 0, 0, 0, 0, 0, 0, 0, 0, 0, 0, 0, 0, 0, 0, 0, 0, 0, 0, 0, 0, 0, 0, 0, 0, 0, 0, 0, 0, 0, 0, 0, 0, 0, 0, 0, 0, 0, 0, 0, 0, 0, 0, 0, 0, 0, 0, 0, 0, 0, 0, 0, 0, 0, 0, 0, 0, 0, 1, 0, 1, 1, 1, 1, 0, 0, 0, 1, 1, 1, 0, 0, 0, 0, 0, 0, 0, 0, 0, 0, 0, 0, 0, 0, 0, 0, 0, 0, 0, 0, 0, 0, 0, 0, 0, 0, 0, 0, 0, 0, 0, 0, 0, 0, 0, 0, 0, 0, 0, 0, 0, 0, 0, 0, 0, 0, 0, 0, 0, 0, 0, 0, 0, 0, 0, 0, 0, 0, 0, 0, 0, 0, 0, 0, 0, 0, 0, 0, 0, 0, 0, 0, 0, 0, 0, 0, 0, 0, 0, 0, 0, 0, 0, 0, 0, 0, 0, 0, 0, 0, 0, 0, 0, 0, 0, 0, 0, 0, 0, 0, 0, 0, 0, 0, 0, 0, 0, 0, 0, 0, 0, 0, 0, 0, 0, 0, 0, 0, 0, 0, 0, 0, 0, 0, 0, 0, 0, 0, 0, 0, 0, 0, 0, 0, 0, 0, 0, 0, 0, 0, 0, 0, 0, 0, 0, 0, 0, 0, 0, 0, 0, 0, 0, 0, 0, 0, 0, 0, 0, 0, 0, 0, 0, 0, 0, 0, 0, 0, 0, 0, 0, 0, 0, 0, 1, 0, 0, 0, 0, 0, 0, 0, 0, 0, 0, 0, 0, 0, 0, 0, 0, 0, 0, 0, 0, 0, 0, 0, 0, 0, 0, 0, 0, 0, 0, 0, 0, 0, 0, 0, 0, 0, 0, 1, 0, 0, 0, 0, 0, 0, 0, 0, 0, 0, 0, 0, 0, 1, 0, 0, 0, 0, 0, 0, 2, 0, 0, 0, 2, 2, 2, 2, 0, 0, 0, 0, 0, 0, 0, 1, 1, 1, 1, 1, 1, 1, 1, 0, 1, 0, 1, 1, 0, 0, 0, 0, 1, 0, 0, 0, 1, 0, 0, 1])
_uv = me_cube.uv_layers.new(name='UVMap')
_uv.uv.foreach_set('vector', [0.6369, 0.5, 0.625, 0.5, 0.625, 0.5, 0.6369, 0.5, 0.625, 0.9875, 0.625, 0.9875, 0.625, 0.9875, 0.625, 0.9875, 0.125, 0.7375, 0.125, 0.75, 0.125, 0.75, 0.125, 0.7375, 0.3631, 0.7375, 0.375, 0.7375, 0.375, 0.75, 0.3631, 0.75, 0.625, 0.7619, 0.375, 0.7619, 0.375, 0.7619, 0.625, 0.7619, 0.625, 0.7375, 0.625, 0.7375, 0.625, 0.7375, 0.625, 0.7375, 0.375, 0.5, 0.375, 0.5, 0.375, 0.5, 0.375, 0.5, 0.625, 0.2625, 0.625, 0.2625, 0.625, 0.2625, 0.625, 0.2625, 0.375, 0.5119, 0.375, 0.5, 0.375, 0.5, 0.375, 0.5119, 0.125, 0.75, 0.125, 0.75, 0.125, 0.75, 0.125, 0.75, 0.375, 0.2381, 0.625, 0.2381, 0.625, 0.25, 0.375, 0.25, 0.625, 0.75, 0.6369, 0.75, 0.6369, 0.75, 0.625, 0.75, 0.625, 0.5, 0.625, 0.5, 0.625, 0.5, 0.625, 0.5, 0.625, 0.75, 0.375, 0.75, 0.375, 0.75, 0.625, 0.75, 0.8625, 0.75, 0.875, 0.75, 0.875, 0.75, 0.8625, 0.75, 0.625, 0.0, 0.625, 0.0, 0.625, 0.0, 0.625, 0.0, 0.625, 1.0, 0.625, 1.0, 0.625, 1.0, 0.625, 1.0, 0.625, 0.7375, 0.375, 0.7375, 0.375, 0.7375, 0.625, 0.7375, 0.375, 0.75, 0.375, 0.75, 0.375, 0.75, 0.375, 0.75, 0.625, 0.5, 0.625, 0.5, 0.625, 0.5, 0.625, 0.5, 0.625, 0.0125, 0.625, 0.0, 0.625, 0.0, 0.2083, 0.004167, 0.375, 0.5, 0.625, 0.5, 0.625, 0.5, 0.375, 0.5, 0.8625, 0.7375, 0.875, 0.7375, 0.875, 0.75, 0.8625, 0.75, 0.625, 0.7375, 0.625, 0.75, 0.625, 0.75, 0.625, 0.7375, 0.625, 0.25, 0.625, 0.25, 0.625, 0.25, 0.625, 0.25, 0.625, 0.7375, 0.625, 0.7375, 0.625, 0.7375, 0.625, 0.7375, 0.625, 0.2625, 0.625, 0.2625, 0.625, 0.2625, 0.625, 0.2625, 0.625, 0.7375, 0.625, 0.7375, 0.625, 0.7375, 0.625, 0.7375, 0.875, 0.5, 0.8625, 0.5, 0.8625, 0.5, 0.875, 0.5, 0.625, 0.5119, 0.625, 0.5119, 0.625, 0.5119, 0.625, 0.5119, 0.625, 1.0, 0.625, 1.0, 0.625, 1.0, 0.625, 1.0, 0.875, 0.5119, 0.875, 0.5, 0.875, 0.5, 0.875, 0.5119, 0.625, 1.0, 0.625, 1.0, 0.625, 1.0, 0.625, 1.0, 0.2083, 0.004167, 0.625, 0.0, 0.625, 0.0, 0.625, 0.0125, 0.875, 0.5119, 0.875, 0.5, 0.875, 0.5, 0.875, 0.5119, 0.625, 0.0125, 0.625, 0.0, 0.625, 0.0, 0.625, 0.0125, 0.625, 0.25, 0.625, 0.25, 0.625, 0.25, 0.625, 0.25, 0.875, 0.5119, 0.875, 0.5, 0.875, 0.5, 0.875, 0.5119, 0.625, 0.4881, 0.625, 0.2625, 0.625, 0.2625, 0.625, 0.4881, 0.6369, 0.7375, 0.8625, 0.7375, 0.8625, 0.75, 0.6369, 0.75, 0.625, 0.2625, 0.625, 0.2625, 0.625, 0.2625, 0.625, 0.2625, 0.375, 0.75, 0.625, 0.75, 0.625, 0.75, 0.375, 0.75, 0.625, 0.75, 0.625, 0.75, 0.625, 0.75, 0.625, 0.75, 0.375, 0.5, 0.3631, 0.5, 0.3631, 0.5, 0.375, 0.5, 0.125, 0.7375, 0.1375, 0.7375, 0.1375, 0.75, 0.125, 0.75, 0.375, 0.7619, 0.625, 0.7619, 0.625, 0.9875, 0.375, 0.9875, 0.625, 1.0, 0.625, 1.0, 0.625, 1.0, 0.625, 1.0, 0.625, 0.25, 0.625, 0.25, 0.625, 0.25, 0.625, 0.25, 0.625, 0.7375, 0.6369, 0.7375, 0.6369, 0.75, 0.625, 0.75, 0.625, 0.5, 0.625, 0.5, 0.625, 0.5, 0.625, 0.5, 0.625, 0.9875, 0.625, 0.7619, 0.625, 0.7619, 0.625, 0.9875, 0.625, 0.9875, 0.625, 0.7619, 0.625, 0.7619, 0.625, 0.9875, 0.625, 0.25, 0.625, 0.25, 0.625, 0.25, 0.625, 0.25, 0.1375, 0.7375, 0.3631, 0.7375, 0.3631, 0.75, 0.1375, 0.75, 0.625, 0.5, 0.625, 0.5, 0.625, 0.5, 0.625, 0.5, 0.625, 0.25, 0.625, 0.25, 0.625, 0.25, 0.625, 0.25, 0.625, 0.7375, 0.625, 0.75, 0.625, 0.75, 0.625, 0.7375, 0.625, 0.5, 0.625, 0.5, 0.625, 0.5, 0.625, 0.5, 0.375, 0.75, 0.375, 0.75, 0.375, 0.75, 0.375, 0.75, 0.375, 0.5119, 0.375, 0.5, 0.375, 0.5, 0.375, 0.5119, 0.625, 0.25, 0.625, 0.25, 0.625, 0.25, 0.625, 0.25, 0.625, 0.75, 0.625, 0.75, 0.625, 0.75, 0.625, 0.75, 0.625, 0.25, 0.625, 0.25, 0.625, 0.25, 0.625, 0.25, 0.1375, 0.5, 0.125, 0.5, 0.125, 0.5, 0.1375, 0.5, 0.625, 0.75, 0.375, 0.75, 0.375, 0.75, 0.625, 0.75, 0.625, 0.7375, 0.625, 0.75, 0.625, 0.75, 0.625, 0.7375, 0.625, 1.0, 0.625, 1.0, 0.625, 1.0, 0.625, 1.0, 0.375, 0.5119, 0.375, 0.5, 0.375, 0.5, 0.375, 0.5119, 0.625, 0.5, 0.625, 0.5, 0.625, 0.5, 0.625, 0.5, 0.625, 0.75, 0.625, 0.75, 0.625, 0.75, 0.625, 0.75, 0.625, 0.25, 0.625, 0.25, 0.625, 0.25, 0.625, 0.25, 0.875, 0.5119, 0.875, 0.5, 0.875, 0.5, 0.875, 0.5119, 0.875, 0.5119, 0.875, 0.5119, 0.875, 0.5119, 0.875, 0.5119, 0.625, 0.25, 0.625, 0.25, 0.625, 0.25, 0.625, 0.25, 0.375, 0.25, 0.625, 0.25, 0.625, 0.25, 0.375, 0.25, 0.625, 0.25, 0.625, 0.25, 0.625, 0.25, 0.625, 0.25, 0.625, 0.75, 0.625, 0.75, 0.625, 0.75, 0.625, 0.75, 0.625, 1.0, 0.625, 1.0, 0.625, 1.0, 0.625, 1.0, 0.625, 0.7375, 0.625, 0.75, 0.625, 0.75, 0.625, 0.7375, 0.625, 0.7375, 0.625, 0.7375, 0.625, 0.7375, 0.625, 0.7375, 0.125, 0.7375, 0.125, 0.75, 0.125, 0.75, 0.125, 0.7375, 0.625, 0.25, 0.625, 0.25, 0.625, 0.25, 0.625, 0.25, 0.625, 0.75, 0.625, 0.75, 0.625, 0.75, 0.625, 0.75, 0.625, 1.0, 0.625, 1.0, 0.625, 1.0, 0.625, 1.0, 0.625, 1.0, 0.625, 1.0, 0.625, 1.0, 0.625, 1.0, 0.625, 1.0, 0.625, 1.0, 0.625, 1.0, 0.625, 1.0, 0.625, 0.2381, 0.625, 0.0125, 0.625, 0.0125, 0.625, 0.2381, 0.875, 0.5119, 0.875, 0.5, 0.875, 0.5, 0.875, 0.5119, 0.625, 0.25, 0.625, 0.25, 0.625, 0.25, 0.625, 0.25, 0.875, 0.7375, 0.875, 0.7375, 0.875, 0.7375, 0.875, 0.7375, 0.625, 0.75, 0.625, 0.75, 0.625, 0.75, 0.625, 0.75, 0.625, 0.5, 0.375, 0.5, 0.375, 0.5, 0.625, 0.5, 0.125, 0.7375, 0.125, 0.75, 0.125, 0.75, 0.125, 0.7375, 0.625, 0.25, 0.625, 0.25, 0.625, 0.25, 0.625, 0.25, 0.375, 0.9875, 0.625, 0.9875, 0.625, 1.0, 0.375, 1.0, 0.625, 0.75, 0.375, 0.75, 0.375, 0.75, 0.625, 0.75, 0.625, 0.75, 0.625, 0.75, 0.625, 0.75, 0.625, 0.75, 0.625, 0.7619, 0.625, 0.75, 0.625, 0.75, 0.625, 0.7619, 0.375, 1.0, 0.625, 1.0, 0.625, 1.0, 0.375, 1.0, 0.625, 0.005208, 0.625, 0.0, 0.625, 0.0, 0.625, 0.005208, 0.625, 1.0, 0.625, 1.0, 0.625, 1.0, 0.625, 1.0, 0.625, 0.7619, 0.625, 0.75, 0.625, 0.75, 0.625, 0.7619, 0.625, 1.0, 0.625, 1.0, 0.625, 1.0, 0.625, 1.0, 0.625, 0.75, 0.625, 0.75, 0.625, 0.75, 0.625, 0.75, 0.625, 1.0, 0.625, 0.9875, 0.625, 0.9875, 0.625, 1.0, 0.625, 1.0, 0.625, 0.9875, 0.625, 0.9875, 0.625, 1.0, 0.375, 0.75, 0.625, 0.75, 0.625, 0.7619, 0.375, 0.7619, 0.625, 0.75, 0.625, 0.75, 0.625, 0.75, 0.625, 0.75, 0.625, 0.75, 0.625, 0.75, 0.625, 0.75, 0.625, 0.75, 0.625, 0.75, 0.375, 0.75, 0.375, 0.75, 0.625, 0.75, 0.375, 1.0, 0.625, 1.0, 0.625, 1.0, 0.375, 1.0, 0.625, 1.0, 0.625, 1.0, 0.625, 1.0, 0.625, 1.0, 0.625, 1.0, 0.625, 1.0, 0.625, 1.0, 0.625, 1.0, 0.625, 0.9875, 0.625, 0.9875, 0.625, 0.9875, 0.625, 0.9875, 0.625, 0.0, 0.375, 0.0, 0.375, 0.0, 0.625, 0.0, 0.3631, 0.75, 0.375, 0.75, 0.375, 0.75, 0.3631, 0.75, 0.2083, 0.004167, 0.625, 0.0, 0.625, 0.0, 0.625, 0.005208, 0.625, 0.75, 0.625, 0.75, 0.625, 0.75, 0.625, 0.75, 0.375, 1.0, 0.625, 1.0, 0.625, 1.0, 0.375, 1.0, 0.625, 0.75, 0.625, 0.75, 0.625, 0.75, 0.625, 0.75, 0.625, 0.7619, 0.625, 0.7619, 0.625, 0.7619, 0.625, 0.7619, 0.625, 0.75, 0.625, 0.75, 0.625, 0.75, 0.625, 0.75, 0.625, 1.0, 0.625, 1.0, 0.625, 1.0, 0.625, 1.0, 0.375, 0.9875, 0.625, 0.9875, 0.625, 0.9875, 0.375, 0.9875, 0.125, 0.75, 0.125, 0.75, 0.125, 0.75, 0.125, 0.75, 0.6042, 0.2377, 0.625, 0.25, 0.625, 0.25, 0.2083, 0.07925, 0.125, 0.75, 0.1375, 0.75, 0.1375, 0.75, 0.125, 0.75, 0.625, 0.75, 0.625, 0.75, 0.625, 0.75, 0.625, 0.75, 0.625, 0.7619, 0.625, 0.7619, 0.625, 0.7619, 0.625, 0.7619, 0.625, 1.0, 0.625, 1.0, 0.625, 1.0, 0.625, 1.0, 0.625, 1.0, 0.625, 1.0, 0.625, 1.0, 0.625, 1.0, 0.625, 1.0, 0.375, 1.0, 0.375, 1.0, 0.625, 1.0, 0.625, 0.0, 0.2083, 0.004167, 0.625, 0.005208, 0.625, 0.0, 0.6042, 0.2377, 0.2083, 0.004167, 0.625, 0.005208, 0.2083, 0.07925, 0.2083, 0.07925, 0.625, 0.005208, 0.625, 0.005208, 0.2083, 0.07925, 0.125, 0.5119, 0.125, 0.7375, 0.125, 0.7375, 0.125, 0.5119, 0.875, 0.75, 0.875, 0.7375, 0.875, 0.7375, 0.875, 0.75, 0.125, 0.5119, 0.125, 0.7375, 0.125, 0.7375, 0.125, 0.5119, 0.875, 0.75, 0.875, 0.7375, 0.875, 0.7375, 0.875, 0.75, 0.375, 0.75, 0.375, 0.7375, 0.375, 0.7375, 0.375, 0.75, 0.625, 0.5119, 0.625, 0.7375, 0.625, 0.7375, 0.625, 0.5119, 0.375, 0.75, 0.375, 0.7375, 0.375, 0.7375, 0.375, 0.75, 0.625, 0.5119, 0.625, 0.7375, 0.625, 0.7375, 0.625, 0.5119, 0.1375, 0.5119, 0.3631, 0.5119, 0.3631, 0.7375, 0.1375, 0.7375, 0.625, 0.5119, 0.6369, 0.5119, 0.6369, 0.7375, 0.625, 0.7375, 0.125, 0.5119, 0.1375, 0.5119, 0.1375, 0.7375, 0.125, 0.7375, 0.6369, 0.5119, 0.8625, 0.5119, 0.8625, 0.7375, 0.6369, 0.7375, 0.875, 0.75, 0.875, 0.7375, 0.875, 0.7375, 0.875, 0.75, 0.875, 0.5119, 0.875, 0.5119, 0.875, 0.5119, 0.875, 0.5119, 0.875, 0.75, 0.875, 0.7375, 0.875, 0.7375, 0.875, 0.75, 0.625, 0.25, 0.625, 0.25, 0.625, 0.25, 0.625, 0.25, 0.875, 0.75, 0.875, 0.7375, 0.875, 0.7375, 0.875, 0.75, 0.625, 0.75, 0.375, 0.75, 0.375, 0.75, 0.625, 0.75, 0.625, 0.5119, 0.625, 0.7375, 0.625, 0.7375, 0.625, 0.5119, 0.8625, 0.5119, 0.875, 0.5119, 0.875, 0.7375, 0.8625, 0.7375, 0.625, 0.2381, 0.625, 0.0125, 0.2083, 0.004167, 0.6042, 0.2377, 0.625, 0.75, 0.625, 0.75, 0.625, 0.75, 0.625, 0.75, 0.375, 0.0, 0.625, 0.0, 0.625, 0.0125, 0.375, 0.0125, 0.375, 0.75, 0.375, 0.7375, 0.375, 0.7375, 0.375, 0.75, 0.375, 0.5119, 0.625, 0.5119, 0.625, 0.7375, 0.375, 0.7375, 0.3631, 0.5119, 0.375, 0.5119, 0.375, 0.7375, 0.3631, 0.7375, 0.125, 0.5119, 0.125, 0.7375, 0.125, 0.7375, 0.125, 0.5119, 0.375, 0.7375, 0.625, 0.7375, 0.625, 0.75, 0.375, 0.75, 0.625, 0.75, 0.625, 0.75, 0.625, 0.75, 0.625, 0.75, 0.375, 0.75, 0.625, 0.75, 0.625, 0.75, 0.375, 0.75, 0.625, 0.75, 0.625, 0.75, 0.625, 0.75, 0.625, 0.75, 0.625, 0.75, 0.625, 0.7375, 0.625, 0.7375, 0.625, 0.75, 0.625, 0.75, 0.625, 0.7375, 0.625, 0.7375, 0.625, 0.75, 0.375, 0.7375, 0.625, 0.7375, 0.625, 0.7375, 0.375, 0.7375, 0.375, 0.75, 0.375, 0.7375, 0.375, 0.7375, 0.375, 0.75, 0.375, 0.75, 0.375, 0.75, 0.375, 0.75, 0.375, 0.75, 0.625, 0.75, 0.625, 0.75, 0.625, 0.75, 0.625, 0.75, 0.375, 0.5, 0.375, 0.5, 0.375, 0.5, 0.375, 0.5, 0.375, 0.25, 0.625, 0.25, 0.625, 0.25, 0.375, 0.25, 0.375, 0.7375, 0.625, 0.7375, 0.625, 0.7375, 0.375, 0.7375, 0.625, 0.25, 0.625, 0.25, 0.625, 0.25, 0.625, 0.25, 0.625, 0.25, 0.625, 0.25, 0.625, 0.25, 0.625, 0.25, 0.375, 0.4881, 0.625, 0.4881, 0.625, 0.4881, 0.375, 0.4881, 0.375, 0.5, 0.375, 0.5, 0.375, 0.5, 0.375, 0.5, 0.625, 0.7375, 0.625, 0.7375, 0.625, 0.7375, 0.625, 0.7375, 0.625, 0.25, 0.625, 0.25, 0.625, 0.25, 0.625, 0.25, 0.625, 0.25, 0.625, 0.25, 0.625, 0.25, 0.625, 0.25, 0.625, 0.4881, 0.625, 0.4881, 0.625, 0.4881, 0.625, 0.4881, 0.625, 0.5, 0.625, 0.5, 0.625, 0.5, 0.625, 0.5, 0.625, 0.4881, 0.625, 0.4881, 0.625, 0.4881, 0.625, 0.4881, 0.6369, 0.5, 0.625, 0.5, 0.625, 0.5, 0.6369, 0.5, 0.375, 0.5, 0.3631, 0.5, 0.3631, 0.5, 0.375, 0.5, 0.375, 0.5, 0.625, 0.5, 0.625, 0.5, 0.375, 0.5, 0.375, 0.5, 0.625, 0.5, 0.625, 0.5, 0.375, 0.5, 0.625, 0.5, 0.625, 0.5, 0.625, 0.5, 0.625, 0.5, 0.1375, 0.5, 0.125, 0.5, 0.125, 0.5, 0.1375, 0.5, 0.625, 0.5, 0.625, 0.5, 0.625, 0.5, 0.625, 0.5, 0.625, 0.7375, 0.625, 0.7375, 0.625, 0.7375, 0.625, 0.7375, 0.375, 0.7375, 0.375, 0.7375, 0.375, 0.7375, 0.375, 0.7375, 0.625, 0.4881, 0.625, 0.4881, 0.625, 0.4881, 0.625, 0.4881, 0.625, 0.25, 0.625, 0.25, 0.625, 0.25, 0.625, 0.25, 0.625, 0.5, 0.625, 0.5, 0.625, 0.5, 0.625, 0.5, 0.375, 0.5, 0.375, 0.5, 0.375, 0.5, 0.375, 0.5, 0.625, 0.25, 0.625, 0.25, 0.625, 0.25, 0.625, 0.25, 0.625, 0.2625, 0.375, 0.2625, 0.375, 0.2625, 0.625, 0.2625, 0.375, 0.25, 0.625, 0.25, 0.625, 0.25, 0.375, 0.25, 0.625, 0.5, 0.625, 0.5, 0.625, 0.5, 0.625, 0.5, 0.125, 0.5, 0.125, 0.5, 0.125, 0.5, 0.125, 0.5, 0.625, 0.4881, 0.625, 0.4881, 0.625, 0.4881, 0.625, 0.4881, 0.625, 0.7375, 0.625, 0.7375, 0.625, 0.7375, 0.625, 0.7375, 0.625, 0.5, 0.625, 0.5, 0.625, 0.5, 0.625, 0.5, 0.625, 0.25, 0.375, 0.25, 0.375, 0.25, 0.625, 0.25, 0.625, 0.5, 0.625, 0.5, 0.625, 0.5, 0.625, 0.5, 0.125, 0.5, 0.125, 0.5, 0.125, 0.5, 0.125, 0.5, 0.625, 0.5, 0.625, 0.5, 0.625, 0.5, 0.625, 0.5, 0.625, 0.25, 0.625, 0.25, 0.625, 0.25, 0.625, 0.25, 0.625, 0.25, 0.625, 0.25, 0.625, 0.25, 0.625, 0.25, 0.625, 0.5, 0.375, 0.5, 0.375, 0.5, 0.625, 0.5, 0.375, 0.4881, 0.625, 0.4881, 0.625, 0.4881, 0.375, 0.4881, 0.625, 0.25, 0.625, 0.25, 0.625, 0.25, 0.625, 0.25, 0.625, 0.5, 0.625, 0.5, 0.625, 0.5, 0.625, 0.5, 0.625, 0.25, 0.625, 0.25, 0.625, 0.25, 0.625, 0.25, 0.625, 0.25, 0.625, 0.2625, 0.625, 0.2625, 0.625, 0.25, 0.375, 0.5, 0.625, 0.5, 0.625, 0.5, 0.375, 0.5, 0.625, 0.25, 0.375, 0.25, 0.375, 0.25, 0.625, 0.25, 0.625, 0.5, 0.625, 0.5, 0.625, 0.5, 0.625, 0.5, 0.625, 0.2625, 0.625, 0.25, 0.625, 0.25, 0.625, 0.2625, 0.625, 0.2625, 0.625, 0.25, 0.625, 0.25, 0.625, 0.2625, 0.625, 0.25, 0.625, 0.25, 0.625, 0.25, 0.625, 0.25, 0.625, 0.5, 0.625, 0.5, 0.625, 0.5, 0.625, 0.5, 0.625, 0.4881, 0.625, 0.2625, 0.625, 0.2625, 0.625, 0.4881, 0.625, 0.5, 0.625, 0.4881, 0.625, 0.4881, 0.625, 0.5, 0.625, 0.5, 0.625, 0.4881, 0.625, 0.4881, 0.625, 0.5, 0.625, 0.25, 0.375, 0.25, 0.375, 0.25, 0.625, 0.25, 0.625, 0.5, 0.625, 0.5, 0.625, 0.5, 0.625, 0.5, 0.625, 0.5, 0.625, 0.5, 0.625, 0.5, 0.625, 0.5, 0.625, 0.25, 0.625, 0.25, 0.625, 0.25, 0.625, 0.25, 0.375, 0.5, 0.375, 0.5, 0.375, 0.5, 0.375, 0.5, 0.625, 0.25, 0.625, 0.25, 0.625, 0.25, 0.625, 0.25, 0.125, 0.5, 0.125, 0.5, 0.125, 0.5, 0.125, 0.5, 0.625, 0.25, 0.625, 0.25, 0.625, 0.25, 0.625, 0.25, 0.625, 0.5, 0.625, 0.5, 0.625, 0.5, 0.625, 0.5, 0.625, 0.5, 0.625, 0.5, 0.625, 0.5, 0.625, 0.5, 0.125, 0.5, 0.125, 0.5, 0.125, 0.5, 0.125, 0.5, 0.625, 0.5, 0.625, 0.5, 0.625, 0.5, 0.625, 0.5, 0.625, 0.25, 0.625, 0.25, 0.625, 0.25, 0.625, 0.25, 0.625, 0.5, 0.625, 0.5, 0.625, 0.5, 0.625, 0.5, 0.1375, 0.5, 0.125, 0.5, 0.125, 0.5, 0.1375, 0.5, 0.625, 0.25, 0.375, 0.25, 0.375, 0.25, 0.625, 0.25, 0.625, 0.2625, 0.375, 0.2625, 0.375, 0.2625, 0.625, 0.2625, 0.875, 0.5, 0.8625, 0.5, 0.8625, 0.5, 0.875, 0.5, 0.625, 0.25, 0.625, 0.25, 0.625, 0.25, 0.625, 0.25, 0.625, 0.25, 0.625, 0.25, 0.625, 0.25, 0.625, 0.25, 0.375, 0.5, 0.375, 0.5, 0.375, 0.5, 0.375, 0.5, 0.625, 0.2625, 0.625, 0.2625, 0.625, 0.2625, 0.625, 0.2625, 0.625, 0.5, 0.625, 0.5, 0.625, 0.5, 0.625, 0.5, 0.625, 0.2625, 0.625, 0.2625, 0.625, 0.2625, 0.625, 0.2625, 0.125, 0.5, 0.125, 0.5119, 0.125, 0.5119, 0.125, 0.5, 0.3631, 0.5, 0.375, 0.5, 0.375, 0.5119, 0.3631, 0.5119, 0.625, 0.5119, 0.375, 0.5119, 0.375, 0.5119, 0.625, 0.5119, 0.625, 0.25, 0.625, 0.2381, 0.6042, 0.2377, 0.625, 0.25, 0.8625, 0.5, 0.875, 0.5, 0.875, 0.5119, 0.8625, 0.5119, 0.625, 0.5, 0.625, 0.5119, 0.625, 0.5119, 0.625, 0.5, 0.625, 0.25, 0.6042, 0.2377, 0.625, 0.2381, 0.625, 0.25, 0.625, 0.25, 0.625, 0.2381, 0.625, 0.2381, 0.625, 0.25, 0.6369, 0.5, 0.8625, 0.5, 0.8625, 0.5119, 0.6369, 0.5119, 0.125, 0.5, 0.1375, 0.5, 0.1375, 0.5119, 0.125, 0.5119, 0.625, 0.5, 0.6369, 0.5, 0.6369, 0.5119, 0.625, 0.5119, 0.1375, 0.5, 0.3631, 0.5, 0.3631, 0.5119, 0.1375, 0.5119, 0.625, 0.5, 0.625, 0.5119, 0.625, 0.5119, 0.625, 0.5, 0.625, 0.5, 0.625, 0.5119, 0.625, 0.5119, 0.625, 0.5, 0.125, 0.5, 0.125, 0.5119, 0.125, 0.5119, 0.125, 0.5, 0.125, 0.5, 0.125, 0.5119, 0.125, 0.5119, 0.125, 0.5, 0.625, 0.25, 0.2083, 0.07925, 0.2083, 0.07925, 0.625, 0.25, 0.625, 0.25, 0.6042, 0.2377, 0.2083, 0.07925, 0.625, 0.25, 0.2083, 0.004167, 0.6042, 0.2377, 0.2083, 0.07925, 0.625, 0.005208, 0.875, 0.7375, 0.875, 0.5119, 0.875, 0.5119, 0.875, 0.7375, 0.875, 0.7375, 0.875, 0.5119, 0.875, 0.5119, 0.875, 0.7375, 0.375, 0.7375, 0.375, 0.5119, 0.375, 0.5119, 0.375, 0.7375, 0.375, 0.7375, 0.375, 0.5119, 0.375, 0.5119, 0.375, 0.7375, 0.875, 0.5119, 0.875, 0.7375, 0.875, 0.7375, 0.875, 0.5119, 0.875, 0.7375, 0.875, 0.5119, 0.875, 0.5119, 0.875, 0.7375, 0.625, 1.0, 0.625, 1.0, 0.625, 1.0, 0.625, 1.0, 0.625, 0.7375, 0.625, 0.5119, 0.625, 0.5119, 0.625, 0.7375, 0.625, 0.7375, 0.625, 0.5119, 0.625, 0.5119, 0.625, 0.7375, 0.375, 0.0125, 0.625, 0.0125, 0.625, 0.2381, 0.375, 0.2381, 0.375, 0.7375, 0.375, 0.5119, 0.375, 0.5119, 0.375, 0.7375, 0.625, 0.5119, 0.625, 0.5, 0.625, 0.5, 0.625, 0.5119, 0.625, 0.5119, 0.625, 0.5, 0.625, 0.5, 0.625, 0.5119, 0.625, 0.5, 0.375, 0.5, 0.375, 0.5, 0.625, 0.5, 0.625, 0.5, 0.625, 0.5, 0.625, 0.5, 0.625, 0.5, 0.625, 0.5, 0.625, 0.5, 0.625, 0.5, 0.625, 0.5, 0.375, 0.5, 0.625, 0.5, 0.625, 0.5119, 0.375, 0.5119, 0.375, 0.5, 0.375, 0.5, 0.375, 0.5, 0.375, 0.5, 0.625, 0.5119, 0.625, 0.5119, 0.625, 0.5119, 0.625, 0.5119, 0.625, 0.5, 0.625, 0.5, 0.625, 0.5, 0.625, 0.5, 0.625, 0.5, 0.625, 0.5, 0.625, 0.5, 0.625, 0.5, 0.375, 0.5, 0.625, 0.5, 0.625, 0.5, 0.375, 0.5, 0.625, 0.5, 0.625, 0.5119, 0.625, 0.5119, 0.625, 0.5, 0.625, 0.5, 0.625, 0.5, 0.625, 0.5, 0.625, 0.5, 0.375, 0.5119, 0.375, 0.5, 0.375, 0.5, 0.375, 0.5119, 0.625, 0.5, 0.625, 0.5, 0.625, 0.5, 0.625, 0.5, 0.625, 0.5, 0.375, 0.5, 0.375, 0.5, 0.625, 0.5, 0.125, 0.5, 0.125, 0.5, 0.125, 0.5, 0.125, 0.5, 0.625, 0.25, 0.625, 0.25, 0.625, 0.25, 0.625, 0.25, 0.625, 0.5, 0.375, 0.5, 0.375, 0.5, 0.625, 0.5, 0.625, 0.4881, 0.625, 0.4881, 0.625, 0.4881, 0.625, 0.4881, 0.625, 0.25, 0.375, 0.25, 0.375, 0.25, 0.625, 0.25, 0.375, 0.5, 0.375, 0.5, 0.375, 0.5, 0.375, 0.5, 0.625, 0.2625, 0.375, 0.2625, 0.375, 0.2625, 0.625, 0.2625, 0.625, 0.2625, 0.625, 0.2625, 0.625, 0.2625, 0.625, 0.2625, 0.625, 0.5, 0.625, 0.5, 0.625, 0.5, 0.625, 0.5, 0.375, 0.25, 0.625, 0.25, 0.625, 0.25, 0.375, 0.25, 0.625, 0.4881, 0.625, 0.5, 0.625, 0.5, 0.625, 0.4881, 0.3631, 0.5, 0.1375, 0.5, 0.1375, 0.5, 0.3631, 0.5, 0.375, 0.25, 0.625, 0.25, 0.625, 0.25, 0.375, 0.25, 0.375, 0.5, 0.375, 0.5, 0.375, 0.5, 0.375, 0.5, 0.625, 0.2625, 0.625, 0.2625, 0.625, 0.2625, 0.625, 0.2625, 0.1375, 0.5, 0.1375, 0.5, 0.1375, 0.5, 0.1375, 0.5, 0.625, 0.4881, 0.625, 0.5, 0.625, 0.5, 0.625, 0.4881, 0.375, 0.5, 0.3631, 0.5, 0.3631, 0.5, 0.375, 0.5, 0.125, 0.5, 0.125, 0.5, 0.125, 0.5, 0.125, 0.5, 0.625, 0.25, 0.625, 0.25, 0.625, 0.25, 0.625, 0.25, 0.625, 0.4881, 0.625, 0.4881, 0.625, 0.4881, 0.625, 0.4881, 0.375, 0.2625, 0.625, 0.2625, 0.625, 0.2625, 0.375, 0.2625, 0.3631, 0.5, 0.1375, 0.5, 0.1375, 0.5, 0.3631, 0.5, 0.625, 0.5, 0.625, 0.5, 0.625, 0.5, 0.625, 0.5, 0.375, 0.5, 0.375, 0.5, 0.375, 0.5, 0.375, 0.5, 0.125, 0.5, 0.125, 0.5, 0.125, 0.5, 0.125, 0.5, 0.625, 0.5, 0.625, 0.5, 0.625, 0.5, 0.625, 0.5, 0.625, 0.25, 0.625, 0.25, 0.625, 0.25, 0.625, 0.25, 0.375, 0.25, 0.625, 0.25, 0.625, 0.25, 0.375, 0.25, 0.125, 0.5, 0.125, 0.5, 0.125, 0.5, 0.125, 0.5, 0.125, 0.5, 0.125, 0.5, 0.125, 0.5, 0.125, 0.5, 0.625, 0.4881, 0.375, 0.4881, 0.375, 0.4881, 0.625, 0.4881, 0.625, 0.2625, 0.625, 0.4881, 0.625, 0.4881, 0.625, 0.2625, 0.625, 0.2625, 0.625, 0.4881, 0.625, 0.4881, 0.625, 0.2625, 0.625, 0.2625, 0.625, 0.2625, 0.625, 0.2625, 0.625, 0.2625, 0.625, 0.4881, 0.625, 0.4881, 0.625, 0.4881, 0.625, 0.4881, 0.625, 0.5, 0.625, 0.5, 0.625, 0.5, 0.625, 0.5, 0.625, 0.25, 0.625, 0.25, 0.625, 0.25, 0.625, 0.25, 0.625, 0.5, 0.625, 0.5, 0.625, 0.5, 0.625, 0.5, 0.625, 0.5, 0.625, 0.5, 0.625, 0.5, 0.625, 0.5, 0.625, 0.25, 0.625, 0.25, 0.625, 0.25, 0.625, 0.25, 0.625, 0.25, 0.625, 0.25, 0.625, 0.25, 0.625, 0.25, 0.625, 0.5, 0.625, 0.5, 0.625, 0.5, 0.625, 0.5, 0.625, 0.5, 0.625, 0.5, 0.625, 0.5, 0.625, 0.5, 0.875, 0.7375, 0.875, 0.5119, 0.875, 0.5119, 0.875, 0.7375, 0.625, 0.25, 0.625, 0.2381, 0.625, 0.2381, 0.625, 0.25, 0.625, 0.2381, 0.625, 0.0125, 0.625, 0.0125, 0.625, 0.2381, 0.875, 0.75, 0.875, 0.7375, 0.875, 0.7375, 0.875, 0.75, 0.625, 0.25, 0.625, 0.25, 0.625, 0.25, 0.625, 0.25, 0.625, 1.0, 0.625, 1.0, 0.625, 1.0, 0.625, 1.0, 0.625, 1.0, 0.625, 1.0, 0.625, 1.0, 0.625, 1.0, 0.625, 0.25, 0.625, 0.25, 0.625, 0.25, 0.625, 0.25, 0.875, 0.5119, 0.875, 0.5, 0.875, 0.5, 0.875, 0.5119, 0.625, 0.25, 0.625, 0.25, 0.625, 0.25, 0.625, 0.25, 0.625, 0.0125, 0.625, 0.0, 0.625, 0.0, 0.625, 0.0125, 0.625, 1.0, 0.625, 1.0, 0.625, 1.0, 0.625, 1.0, 0.625, 0.0125, 0.625, 0.2381, 0.625, 0.2381, 0.625, 0.0125, 0.625, 0.25, 0.625, 0.25, 0.625, 0.25, 0.625, 0.25, 0.875, 0.5119, 0.875, 0.7375, 0.875, 0.7375, 0.875, 0.5119, 0.625, 0.25, 0.625, 0.25, 0.625, 0.25, 0.625, 0.25, 0.625, 0.25, 0.625, 0.25, 0.625, 0.25, 0.625, 0.25, 0.875, 0.7375, 0.875, 0.5119, 0.875, 0.5119, 0.875, 0.7375, 0.625, 0.25, 0.625, 0.25, 0.625, 0.25, 0.625, 0.25, 0.625, 0.25, 0.625, 0.25, 0.625, 0.25, 0.625, 0.25, 0.6042, 0.2377, 0.2083, 0.004167, 0.2083, 0.004167, 0.6042, 0.2377, 0.625, 1.0, 0.625, 1.0, 0.625, 1.0, 0.625, 1.0, 0.625, 1.0, 0.625, 1.0, 0.625, 1.0, 0.625, 1.0, 0.875, 0.5119, 0.875, 0.7375, 0.875, 0.7375, 0.875, 0.5119, 0.625, 0.2381, 0.6042, 0.2377, 0.6042, 0.2377, 0.625, 0.2381, 0.625, 0.0125, 0.625, 0.2381, 0.625, 0.2381, 0.625, 0.0125, 0.625, 1.0, 0.625, 1.0, 0.625, 1.0, 0.625, 1.0, 0.2083, 0.004167, 0.625, 0.0125, 0.625, 0.0125, 0.2083, 0.004167, 0.625, 0.25, 0.625, 0.25, 0.625, 0.25, 0.625, 0.25, 0.875, 0.7375, 0.875, 0.5119, 0.875, 0.5119, 0.875, 0.7375, 0.625, 1.0, 0.625, 1.0, 0.625, 1.0, 0.625, 1.0, 0.875, 0.7375, 0.875, 0.7375, 0.875, 0.7375, 0.875, 0.7375, 0.625, 1.0, 0.625, 1.0, 0.625, 1.0, 0.625, 1.0, 0.625, 0.2381, 0.6042, 0.2377, 0.6042, 0.2377, 0.625, 0.2381, 0.625, 0.25, 0.625, 0.25, 0.625, 0.25, 0.625, 0.25, 0.625, 1.0, 0.625, 1.0, 0.625, 1.0, 0.625, 1.0, 0.875, 0.5119, 0.875, 0.5119, 0.875, 0.5119, 0.875, 0.5119, 0.2083, 0.004167, 0.625, 0.0125, 0.625, 0.0125, 0.2083, 0.004167, 0.625, 1.0, 0.625, 1.0, 0.625, 1.0, 0.625, 1.0, 0.875, 0.7375, 0.875, 0.7375, 0.875, 0.7375, 0.875, 0.7375, 0.625, 1.0, 0.625, 1.0, 0.625, 1.0, 0.625, 1.0, 0.875, 0.7375, 0.875, 0.5119, 0.875, 0.5119, 0.875, 0.7375, 0.625, 0.25, 0.625, 0.25, 0.625, 0.25, 0.625, 0.25, 0.6042, 0.2377, 0.2083, 0.004167, 0.2083, 0.004167, 0.6042, 0.2377, 0.875, 0.5119, 0.875, 0.5119, 0.875, 0.5119, 0.875, 0.5119, 0.625, 1.0, 0.625, 1.0, 0.625, 1.0, 0.625, 1.0, 0.625, 0.25, 0.625, 0.25, 0.625, 0.25, 0.625, 0.25, 0.625, 0.2381, 0.6042, 0.2377, 0.6042, 0.2377, 0.625, 0.2381, 0.6042, 0.2377, 0.2083, 0.004167, 0.2083, 0.004167, 0.6042, 0.2377, 0.625, 0.25, 0.625, 0.25, 0.625, 0.25, 0.625, 0.25, 0.875, 0.5119, 0.875, 0.7375, 0.875, 0.7375, 0.875, 0.5119, 0.625, 0.25, 0.625, 0.25, 0.625, 0.25, 0.625, 0.25, 0.625, 0.0125, 0.625, 0.2381, 0.625, 0.2381, 0.625, 0.0125, 0.625, 1.0, 0.625, 1.0, 0.625, 1.0, 0.625, 1.0, 0.625, 0.2381, 0.6042, 0.2377, 0.6042, 0.2377, 0.625, 0.2381, 0.625, 0.25, 0.625, 0.25, 0.625, 0.25, 0.625, 0.25, 0.625, 1.0, 0.625, 1.0, 0.625, 1.0, 0.625, 1.0, 0.875, 0.5119, 0.875, 0.5119, 0.875, 0.5119, 0.875, 0.5119, 0.2083, 0.004167, 0.625, 0.0125, 0.625, 0.0125, 0.2083, 0.004167, 0.625, 1.0, 0.625, 1.0, 0.625, 1.0, 0.625, 1.0, 0.625, 0.0125, 0.625, 0.2381, 0.625, 0.2381, 0.625, 0.0125, 0.625, 0.25, 0.625, 0.25, 0.625, 0.25, 0.625, 0.25, 0.875, 0.5119, 0.875, 0.7375, 0.875, 0.7375, 0.875, 0.5119, 0.625, 0.25, 0.625, 0.25, 0.625, 0.25, 0.625, 0.25, 0.2083, 0.004167, 0.625, 0.0125, 0.625, 0.0125, 0.2083, 0.004167, 0.625, 1.0, 0.625, 1.0, 0.625, 1.0, 0.625, 1.0, 0.875, 0.7375, 0.875, 0.7375, 0.875, 0.7375, 0.875, 0.7375, 0.625, 1.0, 0.625, 1.0, 0.625, 1.0, 0.625, 1.0, 0.875, 0.7375, 0.875, 0.5119, 0.875, 0.5119, 0.875, 0.7375, 0.625, 0.25, 0.625, 0.25, 0.625, 0.25, 0.625, 0.25, 0.6042, 0.2377, 0.2083, 0.004167, 0.2083, 0.004167, 0.6042, 0.2377, 0.625, 0.25, 0.625, 0.25, 0.625, 0.25, 0.625, 0.25, 0.875, 0.5119, 0.875, 0.7375, 0.875, 0.7375, 0.875, 0.5119, 0.625, 0.25, 0.625, 0.25, 0.625, 0.25, 0.625, 0.25, 0.625, 0.0125, 0.625, 0.2381, 0.625, 0.2381, 0.625, 0.0125, 0.625, 1.0, 0.625, 1.0, 0.625, 1.0, 0.625, 1.0, 0.625, 0.25, 0.625, 0.25, 0.625, 0.25, 0.625, 0.25, 0.875, 0.7375, 0.875, 0.5119, 0.875, 0.5119, 0.875, 0.7375, 0.625, 1.0, 0.625, 1.0, 0.625, 1.0, 0.625, 1.0, 0.875, 0.7375, 0.875, 0.7375, 0.875, 0.7375, 0.875, 0.7375, 0.625, 1.0, 0.625, 1.0, 0.625, 1.0, 0.625, 1.0, 0.625, 0.2381, 0.6042, 0.2377, 0.6042, 0.2377, 0.625, 0.2381, 0.625, 0.25, 0.625, 0.25, 0.625, 0.25, 0.625, 0.25, 0.625, 1.0, 0.625, 1.0, 0.625, 1.0, 0.625, 1.0, 0.875, 0.5119, 0.875, 0.5119, 0.875, 0.5119, 0.875, 0.5119, 0.2083, 0.004167, 0.625, 0.0125, 0.625, 0.0125, 0.2083, 0.004167, 0.625, 1.0, 0.625, 1.0, 0.625, 1.0, 0.625, 1.0, 0.875, 0.7375, 0.875, 0.7375, 0.875, 0.7375, 0.875, 0.7375, 0.625, 1.0, 0.625, 1.0, 0.625, 1.0, 0.625, 1.0, 0.875, 0.7375, 0.875, 0.5119, 0.875, 0.5119, 0.875, 0.7375, 0.625, 0.25, 0.625, 0.25, 0.625, 0.25, 0.625, 0.25, 0.6042, 0.2377, 0.2083, 0.004167, 0.2083, 0.004167, 0.6042, 0.2377, 0.875, 0.7375, 0.875, 0.7375, 0.875, 0.7375, 0.875, 0.7375, 0.625, 0.2381, 0.625, 0.0125, 0.625, 0.0125, 0.625, 0.2381, 0.625, 0.25, 0.625, 0.25, 0.625, 0.25, 0.625, 0.25, 0.875, 0.7375, 0.875, 0.5119, 0.875, 0.5119, 0.875, 0.7375, 0.6042, 0.2377, 0.2083, 0.004167, 0.2083, 0.004167, 0.6042, 0.2377, 0.625, 0.25, 0.625, 0.25, 0.625, 0.25, 0.625, 0.25, 0.875, 0.5119, 0.875, 0.7375, 0.875, 0.7375, 0.875, 0.5119, 0.625, 0.25, 0.625, 0.25, 0.625, 0.25, 0.625, 0.25, 0.625, 0.0125, 0.625, 0.2381, 0.625, 0.2381, 0.625, 0.0125, 0.625, 1.0, 0.625, 1.0, 0.625, 1.0, 0.625, 1.0, 0.625, 0.2381, 0.6042, 0.2377, 0.6042, 0.2377, 0.625, 0.2381, 0.625, 0.25, 0.625, 0.25, 0.625, 0.25, 0.625, 0.25, 0.625, 1.0, 0.625, 1.0, 0.625, 1.0, 0.625, 1.0, 0.875, 0.5119, 0.875, 0.5119, 0.875, 0.5119, 0.875, 0.5119, 0.2083, 0.004167, 0.625, 0.0125, 0.625, 0.0125, 0.2083, 0.004167, 0.625, 1.0, 0.625, 1.0, 0.625, 1.0, 0.625, 1.0, 0.875, 0.7375, 0.875, 0.5119, 0.875, 0.5119, 0.875, 0.7375, 0.875, 0.75, 0.875, 0.75, 0.875, 0.75, 0.875, 0.75, 0.625, 0.25, 0.625, 0.25, 0.625, 0.25, 0.625, 0.25, 0.625, 0.25, 0.625, 0.25, 0.625, 0.25, 0.625, 0.25, 0.875, 0.7375, 0.875, 0.7375, 0.875, 0.7375, 0.875, 0.7375, 0.875, 0.5, 0.875, 0.5, 0.875, 0.5, 0.875, 0.5, 0.625, 1.0, 0.625, 1.0, 0.625, 1.0, 0.625, 1.0, 0.625, 0.0125, 0.625, 0.0125, 0.625, 0.0125, 0.625, 0.0125, 0.625, 1.0, 0.625, 1.0, 0.625, 1.0, 0.625, 1.0, 0.875, 0.7375, 0.875, 0.5119, 0.875, 0.5119, 0.875, 0.7375, 0.625, 1.0, 0.625, 1.0, 0.625, 1.0, 0.625, 1.0, 0.625, 0.2381, 0.625, 0.2381, 0.625, 0.2381, 0.625, 0.2381, 0.625, 0.25, 0.625, 0.25, 0.625, 0.25, 0.625, 0.25, 0.625, 0.0125, 0.625, 0.0125, 0.625, 0.0125, 0.625, 0.0125, 0.875, 0.75, 0.875, 0.75, 0.875, 0.75, 0.875, 0.75, 0.625, 1.0, 0.625, 1.0, 0.625, 1.0, 0.625, 1.0, 0.875, 0.5119, 0.875, 0.7375, 0.875, 0.7375, 0.875, 0.5119, 0.625, 0.25, 0.625, 0.25, 0.625, 0.25, 0.625, 0.25, 0.875, 0.7375, 0.875, 0.5119, 0.875, 0.5119, 0.875, 0.7375, 0.625, 1.0, 0.625, 1.0, 0.625, 1.0, 0.625, 1.0, 0.625, 0.2381, 0.625, 0.2381, 0.625, 0.2381, 0.625, 0.2381, 0.875, 0.5, 0.875, 0.5, 0.875, 0.5, 0.875, 0.5, 0.875, 0.5119, 0.875, 0.5119, 0.875, 0.5119, 0.875, 0.5119, 0.625, 1.0, 0.625, 1.0, 0.625, 1.0, 0.625, 1.0, 0.625, 0.75, 0.625, 0.75, 0.625, 0.75, 0.625, 0.75, 0.625, 0.75, 0.625, 0.75, 0.625, 0.75, 0.625, 0.75, 0.625, 0.75, 0.375, 0.75, 0.375, 0.75, 0.625, 0.75, 0.625, 1.0, 0.625, 1.0, 0.625, 1.0, 0.625, 1.0, 0.625, 1.0, 0.625, 1.0, 0.625, 1.0, 0.625, 1.0, 0.375, 1.0, 0.625, 1.0, 0.625, 1.0, 0.375, 1.0, 0.375, 1.0, 0.625, 1.0, 0.625, 1.0, 0.375, 1.0, 0.375, 0.75, 0.375, 0.75, 0.375, 0.75, 0.375, 0.75, 0.625, 1.0, 0.625, 1.0, 0.625, 1.0, 0.625, 1.0, 0.375, 0.75, 0.625, 0.75, 0.625, 0.75, 0.375, 0.75, 0.625, 0.75, 0.625, 0.75, 0.625, 0.75, 0.625, 0.75, 0.625, 1.0, 0.375, 1.0, 0.375, 1.0, 0.625, 1.0, 0.625, 1.0, 0.625, 1.0, 0.625, 1.0, 0.625, 1.0, 0.625, 1.0, 0.625, 1.0, 0.625, 1.0, 0.625, 1.0, 0.625, 0.75, 0.625, 0.75, 0.625, 0.75, 0.625, 0.75, 0.125, 0.75, 0.125, 0.75, 0.125, 0.75, 0.125, 0.75, 0.625, 0.25, 0.625, 0.25, 0.625, 0.25, 0.625, 0.25, 0.625, 0.2625, 0.625, 0.2625, 0.625, 0.2625, 0.625, 0.2625, 0.625, 0.25, 0.625, 0.25, 0.625, 0.25, 0.625, 0.25, 0.625, 0.25, 0.375, 0.25, 0.375, 0.25, 0.625, 0.25, 0.375, 0.25, 0.625, 0.25, 0.625, 0.25, 0.375, 0.25, 0.375, 0.5, 0.375, 0.5, 0.375, 0.5, 0.375, 0.5, 0.3631, 0.5, 0.1375, 0.5, 0.1375, 0.5, 0.3631, 0.5, 0.375, 0.5, 0.625, 0.5, 0.625, 0.5, 0.375, 0.5, 0.625, 0.2625, 0.625, 0.2625, 0.625, 0.2625, 0.625, 0.2625, 0.625, 0.5, 0.625, 0.5, 0.625, 0.5, 0.625, 0.5, 0.375, 0.5, 0.375, 0.5, 0.375, 0.5, 0.375, 0.5, 0.625, 0.5, 0.375, 0.5, 0.375, 0.5, 0.625, 0.5, 0.125, 0.5, 0.125, 0.5, 0.125, 0.5, 0.125, 0.5, 0.625, 0.2625, 0.625, 0.4881, 0.625, 0.4881, 0.625, 0.2625, 0.625, 0.25, 0.625, 0.25, 0.625, 0.25, 0.625, 0.25, 0.625, 0.25, 0.625, 0.2625, 0.625, 0.2625, 0.625, 0.25, 0.3631, 0.5, 0.3631, 0.5, 0.3631, 0.5, 0.3631, 0.5, 0.625, 0.25, 0.375, 0.25, 0.375, 0.25, 0.625, 0.25, 0.125, 0.5, 0.125, 0.5, 0.125, 0.5, 0.125, 0.5, 0.625, 0.4881, 0.625, 0.4881, 0.625, 0.4881, 0.625, 0.4881, 0.125, 0.5, 0.125, 0.5, 0.125, 0.5, 0.125, 0.5, 0.375, 0.5, 0.375, 0.5, 0.375, 0.5, 0.375, 0.5, 0.625, 0.5, 0.625, 0.5, 0.625, 0.5, 0.625, 0.5, 0.375, 0.5, 0.375, 0.5, 0.375, 0.5, 0.375, 0.5, 0.625, 0.4881, 0.625, 0.5, 0.625, 0.5, 0.625, 0.4881, 0.125, 0.5, 0.125, 0.5, 0.125, 0.5, 0.125, 0.5, 0.625, 0.5, 0.625, 0.5, 0.625, 0.5, 0.625, 0.5, 0.625, 0.4881, 0.625, 0.4881, 0.625, 0.4881, 0.625, 0.4881, 0.625, 0.25, 0.625, 0.2625, 0.625, 0.2625, 0.625, 0.25, 0.625, 0.4881, 0.625, 0.4881, 0.625, 0.4881, 0.625, 0.4881, 0.625, 0.2625, 0.625, 0.4881, 0.625, 0.4881, 0.625, 0.2625, 0.625, 0.2625, 0.375, 0.2625, 0.375, 0.2625, 0.625, 0.2625, 0.3631, 0.5, 0.3631, 0.5, 0.3631, 0.5, 0.3631, 0.5, 0.625, 0.4881, 0.625, 0.4881, 0.625, 0.4881, 0.625, 0.4881, 0.375, 0.4881, 0.625, 0.4881, 0.625, 0.4881, 0.375, 0.4881, 0.375, 0.5, 0.3631, 0.5, 0.3631, 0.5, 0.375, 0.5, 0.3631, 0.5, 0.3631, 0.5, 0.3631, 0.5, 0.3631, 0.5, 0.375, 0.2625, 0.625, 0.2625, 0.625, 0.2625, 0.375, 0.2625, 0.375, 0.5, 0.375, 0.5, 0.375, 0.5, 0.375, 0.5, 0.625, 0.5, 0.625, 0.5, 0.625, 0.5, 0.625, 0.5, 0.375, 0.5, 0.625, 0.5, 0.625, 0.5, 0.375, 0.5, 0.625, 0.5, 0.375, 0.5, 0.375, 0.5, 0.625, 0.5, 0.625, 0.5, 0.625, 0.5, 0.625, 0.5, 0.625, 0.5, 0.625, 0.25, 0.625, 0.25, 0.625, 0.25, 0.625, 0.25, 0.1375, 0.5, 0.1375, 0.5, 0.1375, 0.5, 0.1375, 0.5, 0.375, 0.25, 0.625, 0.25, 0.625, 0.25, 0.375, 0.25, 0.625, 0.5, 0.375, 0.5, 0.375, 0.5, 0.625, 0.5, 0.625, 0.4881, 0.375, 0.4881, 0.375, 0.4881, 0.625, 0.4881, 0.1375, 0.5, 0.125, 0.5, 0.125, 0.5, 0.1375, 0.5, 0.125, 0.5, 0.125, 0.5, 0.125, 0.5, 0.125, 0.5, 0.625, 0.4881, 0.375, 0.4881, 0.375, 0.4881, 0.625, 0.4881, 0.375, 0.25, 0.625, 0.25, 0.625, 0.25, 0.375, 0.25, 0.375, 0.4881, 0.625, 0.4881, 0.625, 0.5, 0.375, 0.5, 0.375, 0.25, 0.625, 0.25, 0.625, 0.2625, 0.375, 0.2625, 0.375, 0.5, 0.625, 0.5, 0.625, 0.5, 0.375, 0.5, 0.625, 0.25, 0.375, 0.25, 0.375, 0.25, 0.625, 0.25, 0.625, 0.5, 0.375, 0.5, 0.375, 0.5, 0.625, 0.5, 0.375, 0.4881, 0.625, 0.4881, 0.625, 0.4881, 0.375, 0.4881, 0.625, 0.4881, 0.625, 0.2625, 0.625, 0.2625, 0.625, 0.4881, 0.625, 0.2625, 0.625, 0.2625, 0.625, 0.2625, 0.625, 0.2625, 0.375, 0.5, 0.625, 0.5, 0.625, 0.5, 0.375, 0.5, 0.625, 0.25, 0.375, 0.25, 0.375, 0.25, 0.625, 0.25, 0.375, 0.2625, 0.625, 0.2625, 0.625, 0.2625, 0.375, 0.2625, 0.3631, 0.5, 0.1375, 0.5, 0.1375, 0.5, 0.3631, 0.5, 0.625, 0.2625, 0.375, 0.2625, 0.375, 0.2625, 0.625, 0.2625, 0.625, 0.5, 0.625, 0.5, 0.625, 0.5, 0.625, 0.5, 0.625, 0.2625, 0.625, 0.2625, 0.625, 0.2625, 0.625, 0.2625, 0.375, 0.5, 0.3631, 0.5, 0.3631, 0.5, 0.375, 0.5, 0.625, 0.4881, 0.625, 0.4881, 0.625, 0.4881, 0.625, 0.4881, 0.375, 0.4881, 0.625, 0.4881, 0.625, 0.4881, 0.375, 0.4881, 0.3631, 0.5, 0.3631, 0.5, 0.3631, 0.5, 0.3631, 0.5, 0.375, 0.2625, 0.625, 0.2625, 0.625, 0.2625, 0.375, 0.2625, 0.625, 0.5, 0.625, 0.5, 0.625, 0.5, 0.625, 0.5, 0.1375, 0.5, 0.1375, 0.5, 0.1375, 0.5, 0.1375, 0.5, 0.625, 0.4881, 0.375, 0.4881, 0.375, 0.4881, 0.625, 0.4881, 0.625, 0.2625, 0.625, 0.4881, 0.625, 0.4881, 0.625, 0.2625, 0.625, 0.2625, 0.625, 0.2625, 0.625, 0.2625, 0.625, 0.2625, 0.625, 0.5, 0.375, 0.5, 0.375, 0.5, 0.625, 0.5, 0.625, 0.4881, 0.625, 0.4881, 0.625, 0.4881, 0.625, 0.4881, 0.625, 0.25, 0.625, 0.25, 0.625, 0.25, 0.625, 0.25, 0.375, 0.25, 0.625, 0.25, 0.625, 0.25, 0.375, 0.25, 0.1375, 0.5, 0.125, 0.5, 0.125, 0.5, 0.1375, 0.5, 0.375, 0.5, 0.375, 0.5, 0.375, 0.5, 0.375, 0.5, 0.375, 0.5, 0.375, 0.5, 0.375, 0.5, 0.375, 0.5, 0.375, 0.5, 0.625, 0.5, 0.625, 0.5, 0.375, 0.5, 0.625, 0.25, 0.625, 0.25, 0.625, 0.25, 0.625, 0.25, 0.625, 0.2625, 0.625, 0.2625, 0.625, 0.2625, 0.625, 0.2625, 0.625, 0.4881, 0.625, 0.4881, 0.625, 0.4881, 0.625, 0.4881, 0.625, 0.4881, 0.625, 0.2625, 0.625, 0.2625, 0.625, 0.4881, 0.625, 0.2625, 0.625, 0.2625, 0.625, 0.2625, 0.625, 0.2625, 0.625, 0.2625, 0.625, 0.4881, 0.625, 0.4881, 0.625, 0.2625, 0.625, 0.2625, 0.625, 0.4881, 0.625, 0.4881, 0.625, 0.2625, 0.625, 0.4881, 0.625, 0.4881, 0.625, 0.4881, 0.625, 0.4881, 0.625, 0.4881, 0.625, 0.2625, 0.625, 0.2625, 0.625, 0.4881, 0.625, 0.5, 0.375, 0.5, 0.375, 0.5, 0.625, 0.5, 0.375, 0.25, 0.625, 0.25, 0.625, 0.25, 0.375, 0.25, 0.625, 0.25, 0.375, 0.25, 0.375, 0.25, 0.625, 0.25, 0.375, 0.5, 0.625, 0.5, 0.625, 0.5, 0.375, 0.5, 0.375, 0.25, 0.625, 0.25, 0.625, 0.25, 0.375, 0.25, 0.625, 0.5, 0.375, 0.5, 0.375, 0.5, 0.625, 0.5, 0.125, 0.5, 0.125, 0.5, 0.125, 0.5, 0.125, 0.5, 0.625, 0.25, 0.625, 0.25, 0.625, 0.25, 0.625, 0.25, 0.625, 0.25, 0.625, 0.25, 0.625, 0.25, 0.625, 0.25, 0.625, 0.5, 0.625, 0.5, 0.625, 0.5, 0.625, 0.5, 0.625, 0.25, 0.625, 0.25, 0.625, 0.25, 0.625, 0.25, 0.625, 0.5, 0.625, 0.5, 0.625, 0.5, 0.625, 0.5, 0.625, 0.25, 0.625, 0.25, 0.625, 0.25, 0.625, 0.25, 0.625, 0.25, 0.625, 0.25, 0.625, 0.25, 0.625, 0.25, 0.625, 0.5, 0.625, 0.5, 0.625, 0.5, 0.625, 0.5, 0.625, 0.5, 0.625, 0.5, 0.625, 0.5, 0.625, 0.5, 0.625, 0.25, 0.625, 0.25, 0.625, 0.25, 0.625, 0.25, 0.625, 0.5, 0.625, 0.5, 0.625, 0.5, 0.625, 0.5, 0.625, 0.25, 0.625, 0.25, 0.625, 0.25, 0.625, 0.25, 0.625, 0.5, 0.625, 0.5, 0.625, 0.5, 0.625, 0.5, 0.375, 0.2625, 0.625, 0.2625, 0.625, 0.4881, 0.375, 0.4881, 0.625, 0.4881, 0.375, 0.4881, 0.375, 0.4881, 0.625, 0.4881, 0.375, 0.2625, 0.625, 0.2625, 0.625, 0.2625, 0.375, 0.2625, 0.3631, 0.5, 0.1375, 0.5, 0.1375, 0.5, 0.3631, 0.5, 0.625, 0.4881, 0.625, 0.4881, 0.625, 0.4881, 0.625, 0.4881, 0.625, 0.2625, 0.625, 0.4881, 0.625, 0.4881, 0.625, 0.2625, 0.625, 0.4881, 0.625, 0.4881, 0.625, 0.4881, 0.625, 0.4881, 0.625, 0.4881, 0.625, 0.2625, 0.625, 0.2625, 0.625, 0.4881, 0.625, 0.2625, 0.625, 0.4881, 0.625, 0.4881, 0.625, 0.2625, 0.625, 0.2625, 0.625, 0.4881, 0.625, 0.4881, 0.625, 0.2625, 0.625, 0.2625, 0.625, 0.2625, 0.625, 0.2625, 0.625, 0.2625, 0.625, 0.4881, 0.625, 0.2625, 0.625, 0.2625, 0.625, 0.4881])
me_cube.materials.append(mat_material)
me_cube.materials.append(mat_material_001)
me_cube.materials.append(mat_material_002)
me_cube.use_remesh_preserve_volume = False
me_cube.use_remesh_preserve_attributes = False
me_cube.use_mirror_vertex_groups = False
me_cube.update()

# ---- objects
ob_cube = bpy.data.objects.new('Cube', me_cube)
ob_light = bpy.data.objects.new('Light', light_light)
ob_camera = bpy.data.objects.new('Camera', cam_camera)

# ---- transforms, parenting, visibility, modifiers, constraints
ob_cube.location = (0.0, 0.0, 0.0)
ob_cube.lock_rotations_4d = False
ob_cube.empty_display_type = 'ARROWS'
ob_cube.lineart.crease_threshold = 0.0
ob_light.location = (4.076, 1.005, 5.904)
ob_light.rotation_euler = (0.6503, 0.05522, 1.866)
ob_light.lock_rotations_4d = False
ob_light.empty_display_type = 'ARROWS'
ob_light.color = (0.0, 0.0, 0.0, 0.0)
ob_light.lineart.crease_threshold = 0.0
ob_camera.location = (7.359, -6.926, 4.958)
ob_camera.rotation_euler = (1.109, 0.0, 0.8149)
ob_camera.lock_rotations_4d = False
ob_camera.empty_display_type = 'ARROWS'
ob_camera.color = (0.0, 0.0, 0.0, 0.0)
ob_camera.display_type = 'WIRE'
ob_camera.lineart.crease_threshold = 0.0

# ---- collection membership
col_collection.objects.link(ob_cube)
col_collection.objects.link(ob_light)
col_collection.objects.link(ob_camera)

# ---- scene / render settings (as saved in the file)
scene.camera = ob_camera
scene.frame_start = 1; scene.frame_end = 250; scene.frame_set(1)
scene.render.engine = 'BLENDER_EEVEE_NEXT'
scene.cycles.use_denoising = False
scene.cycles.samples = 128
scene.cycles.sampling_pattern = 'TABULATED_SOBOL'
scene.cycles.use_adaptive_sampling = False
scene.cycles.use_light_tree = False
scene.view_settings.view_transform = 'Filmic'
bpy.context.view_layer.update()
